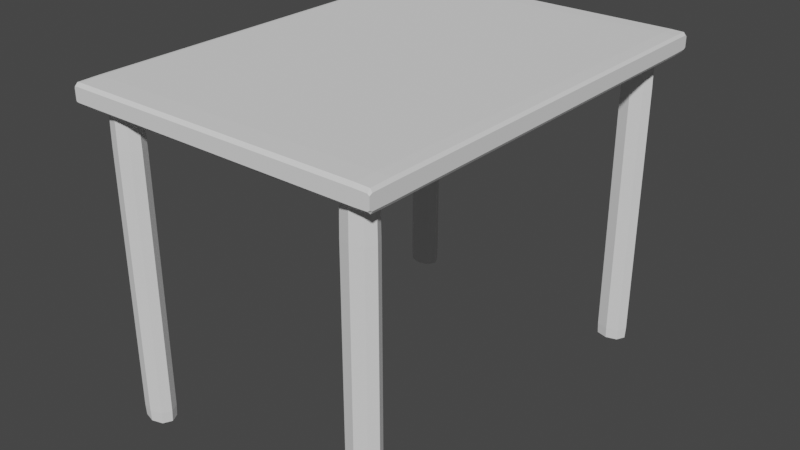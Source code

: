 # Source: Stol.blend  (saved by Blender 2.93.21; exported with 4.5.12 LTS)
import bpy
from mathutils import Matrix  # noqa: F401  (used for matrix-valued properties, if any)

bpy.ops.wm.read_factory_settings(use_empty=True)
scene = bpy.context.scene
scene.name = 'Scene'

# ---- collections
col_collection = bpy.data.collections.new('Collection'); scene.collection.children.link(col_collection)

# ---- world
world_world = bpy.data.worlds.new('World'); scene.world = world_world
world_world.use_nodes = True; world_world.node_tree.nodes.clear()
_N = world_world.node_tree.nodes; _L = world_world.node_tree.links
n0 = _N.new('ShaderNodeOutputWorld'); n0.name = 'World Output'; n0.location = (300, 300)
n1 = _N.new('ShaderNodeBackground'); n1.name = 'Background'; n1.location = (10, 300)
n1.inputs[0].default_value = (0.05088, 0.05088, 0.05088, 1.0)
_L.new(n1.outputs[0], n0.inputs[0])
n0.is_active_output = True
world_world.color = (0.05088, 0.05088, 0.05088)
world_world.use_sun_shadow = False
world_world.sun_shadow_jitter_overblur = 0.0

# ---- meshes
me_001 = bpy.data.meshes.new('Плоскость.001')
me_001.from_pydata([(-1.0, -1.0, -0.04791), (1.0, -1.0, -0.04791), (-1.0, 1.0, -0.04791), (1.0, 1.0, -0.04791), (-1.0, -1.0, -0.1437), (1.0, -1.0, -0.1437), (-1.0, 1.0, -0.1437), (1.0, 1.0, -0.1437), (0.7579, -0.9254, -3.032), (0.7579, -0.9254, -0.1398), (0.7579, -0.8645, -3.032), (0.7579, -0.8645, -0.1398), (0.8692, -0.9254, -3.032), (0.8692, -0.9254, -0.1398), (0.8692, -0.8645, -3.032), (0.8692, -0.8645, -0.1398), (-0.8505, -0.9254, -3.032), (-0.8505, -0.9254, -0.1398), (-0.8505, -0.8645, -3.032), (-0.8505, -0.8645, -0.1398), (-0.7392, -0.9254, -3.032), (-0.7392, -0.9254, -0.1398), (-0.7392, -0.8645, -3.032), (-0.7392, -0.8645, -0.1398), (-0.8505, 0.8616, -3.032), (-0.8505, 0.8616, -0.1398), (-0.8505, 0.9225, -3.032), (-0.8505, 0.9225, -0.1398), (-0.7392, 0.8616, -3.032), (-0.7392, 0.8616, -0.1398), (-0.7392, 0.9225, -3.032), (-0.7392, 0.9225, -0.1398), (0.7365, 0.8616, -3.032), (0.7365, 0.8616, -0.1398), (0.7365, 0.9225, -3.032), (0.7365, 0.9225, -0.1398), (0.8478, 0.8616, -3.032), (0.8478, 0.8616, -0.1398), (0.8478, 0.9225, -3.032), (0.8478, 0.9225, -0.1398), (-0.869, 0.8515, -2.914), (-0.869, 0.9327, -2.914), (-0.7207, 0.9327, -2.914), (-0.7207, 0.8515, -2.914), (0.7179, 0.8515, -2.914), (0.7179, 0.9327, -2.914), (0.8663, 0.9327, -2.914), (0.8663, 0.8515, -2.914), (0.7394, -0.9355, -2.914), (0.7394, -0.8543, -2.914), (0.8878, -0.8543, -2.914), (0.8878, -0.9355, -2.914), (0.7394, -0.9355, -0.5043), (0.7394, -0.8543, -0.5043), (0.8878, -0.8543, -0.5043), (0.8878, -0.9355, -0.5043), (0.7179, 0.8515, -0.5045), (0.7179, 0.9327, -0.5045), (0.8663, 0.9327, -0.5045), (0.8663, 0.8515, -0.5045), (-0.869, 0.8515, -0.5038), (-0.869, 0.9327, -0.5038), (-0.7207, 0.9327, -0.5038), (-0.7207, 0.8515, -0.5038), (-0.9726, -1.0, -0.03194), (-0.9726, 1.0, -0.03194), (-0.9726, -1.0, -0.1597), (-0.9726, 1.0, -0.1597), (0.9075, -1.0, -0.03194), (0.9075, -1.0, -0.1597), (0.9075, 1.0, -0.03194), (0.9075, 1.0, -0.1597), (-1.0, 0.9074, -0.03194), (1.0, 0.9074, -0.03194), (-1.0, 0.9074, -0.1597), (1.0, 0.9074, -0.1597), (-0.9726, 0.9074, -0.1916), (-0.9726, 0.9074, 0.0), (0.9075, 0.9074, -0.1916), (0.9075, 0.9074, 0.0), (-1.0, -0.8924, -0.03194), (-1.0, -0.8924, -0.1597), (-0.9726, -0.8924, 0.0), (0.9075, -0.8924, 0.0), (1.0, -0.8924, -0.03194), (1.0, -0.8924, -0.1597), (-0.9726, -0.8924, -0.1916), (0.9075, -0.8924, -0.1916), (-0.869, -0.9355, -0.499), (-0.869, -0.8543, -0.499), (-0.7207, -0.8543, -0.499), (-0.7207, -0.9355, -0.499), (-0.869, -0.8543, -2.909), (-0.7207, -0.8543, -2.909), (-0.7207, -0.9355, -2.909), (-0.869, -0.9355, -2.909), (-0.6494, 1.0, -0.03194), (-0.6494, 1.0, -0.1597), (-0.6494, -1.0, -0.03194), (-0.6494, -1.0, -0.1597), (-0.6494, 0.9074, 0.0), (-0.6494, 0.9074, -0.1916), (-0.6494, -0.8924, -0.1916), (-0.6494, -0.8924, 0.0), (0.3241, -1.0, -0.03194), (0.3241, -1.0, -0.1597), (0.3241, 0.9074, 0.0), (0.3241, -0.8924, 0.0), (0.3241, 1.0, -0.03194), (0.3241, 1.0, -0.1597), (0.3241, 0.9074, -0.1916), (0.3241, -0.8924, -0.1916), (1.0, -0.329, -0.03194), (1.0, -0.329, -0.1597), (-0.9726, -0.329, -0.1916), (0.9075, -0.329, -0.1916), (-1.0, -0.329, -0.03194), (-1.0, -0.329, -0.1597), (-0.9726, -0.329, 0.0), (0.9075, -0.329, 0.0), (-0.6494, -0.329, -0.1916), (-0.6494, -0.329, 0.0), (0.3241, -0.329, -0.1916), (0.3241, -0.329, 0.0), (1.0, 0.404, -0.03194), (1.0, 0.404, -0.1597), (-0.9726, 0.404, -0.1916), (0.9075, 0.404, -0.1916), (-0.6494, 0.404, -0.1916), (0.3241, 0.404, -0.1916), (-1.0, 0.404, -0.03194), (-1.0, 0.404, -0.1597), (-0.9726, 0.404, 0.0), (0.9075, 0.404, 0.0), (-0.6494, 0.404, 0.0), (0.3241, 0.404, 0.0), (-0.869, -0.9355, -2.059), (-0.869, -0.8543, -2.059), (-0.7207, -0.8543, -2.059), (-0.7207, -0.9355, -2.059), (0.7394, -0.8543, -2.08), (0.8878, -0.8543, -2.08), (0.8878, -0.9355, -2.08), (0.7394, -0.9355, -2.08), (0.7179, 0.9327, -2.081), (0.8663, 0.9327, -2.081), (0.8663, 0.8515, -2.081), (0.7179, 0.8515, -2.081), (-0.869, 0.9327, -2.078), (-0.7207, 0.9327, -2.078), (-0.7207, 0.8515, -2.078), (-0.869, 0.8515, -2.078), (-1.0, -0.9866, -0.03467), (0.9884, -1.0, -0.03467), (1.0, 0.9884, -0.03467), (-0.9966, 1.0, -0.03467), (-1.0, -0.9866, -0.157), (0.9884, -1.0, -0.157), (1.0, 0.9884, -0.157), (-0.9966, 1.0, -0.157), (1.0, 1.0, -0.09581), (1.0, -1.0, -0.09581), (-1.0, -1.0, -0.09581), (-1.0, 1.0, -0.09581), (0.7457, -0.8949, -3.032), (0.7426, -0.9338, -0.1854), (0.7457, -0.8949, -0.1398), (0.7426, -0.8561, -3.017), (0.8136, -0.8578, -3.032), (0.8136, -0.8578, -0.1398), (0.8846, -0.8561, -3.017), (0.8814, -0.8949, -3.032), (0.8814, -0.8949, -0.1398), (0.8846, -0.9338, -3.017), (0.8136, -0.9321, -3.032), (0.8136, -0.9321, -0.1398), (-0.8627, -0.8949, -3.032), (-0.8659, -0.9338, -0.1847), (-0.8627, -0.8949, -0.1398), (-0.8659, -0.8561, -3.016), (-0.7948, -0.8578, -3.032), (-0.7948, -0.8578, -0.1398), (-0.7238, -0.8561, -3.016), (-0.727, -0.8949, -3.032), (-0.727, -0.8949, -0.1398), (-0.7238, -0.9338, -3.016), (-0.7948, -0.9321, -3.032), (-0.7948, -0.9321, -0.1398), (-0.8627, 0.8921, -3.032), (-0.8659, 0.8532, -0.1853), (-0.8627, 0.8921, -0.1398), (-0.8659, 0.9309, -3.017), (-0.7948, 0.9292, -3.032), (-0.7948, 0.9292, -0.1398), (-0.7238, 0.9309, -3.017), (-0.727, 0.8921, -3.032), (-0.727, 0.8921, -0.1398), (-0.7238, 0.8532, -3.017), (-0.7948, 0.8549, -3.032), (-0.7948, 0.8549, -0.1398), (0.7243, 0.8921, -3.032), (0.7211, 0.8532, -0.1854), (0.7243, 0.8921, -0.1398), (0.7211, 0.9309, -3.017), (0.7921, 0.9292, -3.032), (0.7921, 0.9292, -0.1398), (0.8631, 0.9309, -3.017), (0.86, 0.8921, -3.032), (0.86, 0.8921, -0.1398), (0.8631, 0.8532, -3.017), (0.7921, 0.8549, -3.032), (0.7921, 0.8549, -0.1398), (-0.8659, 0.8532, -3.017), (-0.869, 0.9327, -2.632), (-0.7207, 0.9327, -2.632), (-0.7207, 0.8515, -2.632), (-0.7948, 0.8362, -2.914), (-0.6928, 0.8921, -2.914), (-0.7948, 0.9479, -2.914), (-0.8968, 0.8921, -2.914), (0.7211, 0.8532, -3.017), (0.7179, 0.9327, -2.634), (0.8663, 0.9327, -2.634), (0.8663, 0.8515, -2.634), (0.7921, 0.8362, -2.914), (0.8941, 0.8921, -2.914), (0.7921, 0.9479, -2.914), (0.6901, 0.8921, -2.914), (0.7426, -0.9338, -3.017), (0.7394, -0.8543, -2.634), (0.8878, -0.8543, -2.634), (0.8878, -0.9355, -2.634), (0.8136, -0.9508, -2.914), (0.9156, -0.8949, -2.914), (0.8136, -0.8391, -2.914), (0.7116, -0.8949, -2.914), (0.7394, -0.9355, -1.248), (0.7426, -0.8561, -0.1854), (0.8846, -0.8561, -0.1854), (0.8846, -0.9338, -0.1854), (0.8136, -0.9508, -0.5043), (0.9156, -0.8949, -0.5043), (0.8136, -0.8391, -0.5043), (0.7116, -0.8949, -0.5043), (0.7179, 0.8515, -1.249), (0.7211, 0.9309, -0.1854), (0.8631, 0.9309, -0.1854), (0.8631, 0.8532, -0.1854), (0.7921, 0.8362, -0.5045), (0.8941, 0.8921, -0.5045), (0.7921, 0.9479, -0.5045), (0.6901, 0.8921, -0.5045), (-0.869, 0.8515, -1.247), (-0.8659, 0.9309, -0.1853), (-0.7238, 0.9309, -0.1853), (-0.7238, 0.8532, -0.1853), (-0.7948, 0.8362, -0.5038), (-0.6928, 0.8921, -0.5038), (-0.7948, 0.9479, -0.5038), (-0.8968, 0.8921, -0.5038), (-0.9966, -1.0, -0.03467), (-0.891, 1.0, -0.03194), (-0.9966, -1.0, -0.157), (-0.891, 1.0, -0.1597), (-0.9726, -1.0, -0.09581), (-0.9726, 1.0, -0.09581), (-0.9726, 0.9884, -0.1876), (-0.9726, -0.9866, -0.003992), (0.6958, -1.0, -0.03194), (0.6958, -1.0, -0.1597), (0.9884, 1.0, -0.03467), (0.9884, 1.0, -0.157), (0.9075, 1.0, -0.09581), (0.9075, -1.0, -0.09581), (0.9075, 0.9884, -0.1876), (0.9075, -0.9866, -0.003992), (-1.0, 0.9884, -0.03467), (1.0, 0.7057, -0.03194), (-1.0, 0.9884, -0.157), (1.0, 0.7057, -0.1597), (-0.9726, 0.7057, -0.1916), (-0.9726, 0.9884, -0.003992), (0.9075, 0.7057, -0.1916), (0.9075, 0.9884, -0.003992), (0.6958, 0.9074, 0.0), (-0.891, 0.9074, -0.1916), (-0.9966, 0.9074, -0.003992), (-0.9966, 0.9074, -0.1876), (-1.0, 0.9074, -0.09581), (1.0, 0.9074, -0.09581), (0.9884, 0.9074, -0.1876), (0.9884, 0.9074, -0.003992), (-1.0, -0.6606, -0.03194), (-1.0, -0.6606, -0.1597), (-0.9726, -0.6606, 0.0), (0.9075, -0.6606, 0.0), (1.0, -0.9866, -0.03467), (1.0, -0.9866, -0.157), (-0.9726, -0.9866, -0.1876), (0.9075, -0.9866, -0.1876), (0.9884, -0.8924, -0.003992), (0.9884, -0.8924, -0.1876), (1.0, -0.8924, -0.09581), (-0.9966, -0.8924, -0.1876), (-0.9966, -0.8924, -0.003992), (-0.891, -0.8924, -0.1916), (0.6958, -0.8924, 0.0), (-1.0, -0.8924, -0.09581), (-0.869, -0.9355, -1.233), (-0.8659, -0.8561, -0.1847), (-0.7238, -0.8561, -0.1847), (-0.7238, -0.9338, -0.1847), (-0.7948, -0.9508, -0.499), (-0.6928, -0.8949, -0.499), (-0.7948, -0.8391, -0.499), (-0.8968, -0.8949, -0.499), (-0.869, -0.8543, -2.619), (-0.7207, -0.8543, -2.619), (-0.7207, -0.9355, -2.619), (-0.8659, -0.9338, -3.016), (-0.8968, -0.8949, -2.909), (-0.7948, -0.8391, -2.909), (-0.6928, -0.8949, -2.909), (-0.7948, -0.9508, -2.909), (-0.187, 1.0, -0.03194), (-0.187, 1.0, -0.1597), (-0.891, -1.0, -0.03194), (-0.891, -1.0, -0.1597), (-0.891, 0.9074, 0.0), (-0.187, 0.9074, -0.1916), (-0.187, -0.8924, -0.1916), (-0.891, -0.8924, 0.0), (-0.6494, -0.9866, -0.003992), (-0.6494, -0.9866, -0.1876), (-0.6494, 0.7057, -0.1916), (-0.6494, -0.6606, 0.0), (-0.6494, 0.9884, -0.003992), (-0.6494, 0.9884, -0.1876), (-0.6494, -1.0, -0.09581), (-0.6494, 1.0, -0.09581), (-0.187, -1.0, -0.03194), (-0.187, -1.0, -0.1597), (-0.187, 0.9074, 0.0), (-0.187, -0.8924, 0.0), (0.6958, 1.0, -0.03194), (0.6958, 1.0, -0.1597), (0.6958, 0.9074, -0.1916), (0.6958, -0.8924, -0.1916), (0.3241, 1.0, -0.09581), (0.3241, -0.9866, -0.003992), (0.3241, -0.9866, -0.1876), (0.3241, 0.7057, -0.1916), (0.3241, -0.6606, 0.0), (0.3241, 0.9884, -0.003992), (0.3241, 0.9884, -0.1876), (0.3241, -1.0, -0.09581), (1.0, -0.6606, -0.03194), (1.0, -0.6606, -0.1597), (-0.9726, -0.6606, -0.1916), (0.9075, -0.6606, -0.1916), (-1.0, 0.04313, -0.03194), (-1.0, 0.04313, -0.1597), (-0.9726, 0.04313, 0.0), (0.9075, 0.04313, 0.0), (-0.6494, -0.6606, -0.1916), (-0.6494, 0.04313, 0.0), (0.3241, -0.6606, -0.1916), (0.3241, 0.04313, 0.0), (-0.187, -0.329, 0.0), (-0.187, -0.329, -0.1916), (-0.891, -0.329, 0.0), (-0.891, -0.329, -0.1916), (-1.0, -0.329, -0.09581), (0.9884, -0.329, -0.003992), (0.9884, -0.329, -0.1876), (1.0, -0.329, -0.09581), (-0.9966, -0.329, -0.1876), (-0.9966, -0.329, -0.003992), (0.6958, -0.329, -0.1916), (0.6958, -0.329, 0.0), (1.0, 0.04313, -0.03194), (1.0, 0.04313, -0.1597), (-0.9726, 0.04313, -0.1916), (0.9075, 0.04313, -0.1916), (-0.6494, 0.04313, -0.1916), (0.3241, 0.04313, -0.1916), (-1.0, 0.7057, -0.03194), (-1.0, 0.7057, -0.1597), (-0.9726, 0.7057, 0.0), (0.9075, 0.7057, 0.0), (-0.6494, 0.7057, 0.0), (0.3241, 0.7057, 0.0), (-1.0, 0.404, -0.09581), (-0.187, 0.404, 0.0), (-0.187, 0.404, -0.1916), (-0.891, 0.404, 0.0), (-0.891, 0.404, -0.1916), (0.9884, 0.404, -0.003992), (0.9884, 0.404, -0.1876), (1.0, 0.404, -0.09581), (-0.9966, 0.404, -0.1876), (-0.9966, 0.404, -0.003992), (0.6958, 0.404, -0.1916), (0.6958, 0.404, 0.0), (-0.869, -0.9355, -2.619), (-0.869, -0.8543, -1.233), (-0.7207, -0.8543, -1.233), (-0.7207, -0.9355, -1.233), (-0.8968, -0.8949, -2.059), (-0.7948, -0.8391, -2.059), (-0.6928, -0.8949, -2.059), (-0.7948, -0.9508, -2.059), (0.7394, -0.8543, -1.248), (0.8878, -0.8543, -1.248), (0.8878, -0.9355, -1.248), (0.7394, -0.9355, -2.634), (0.7116, -0.8949, -2.08), (0.8136, -0.8391, -2.08), (0.9156, -0.8949, -2.08), (0.8136, -0.9508, -2.08), (0.7179, 0.9327, -1.249), (0.8663, 0.9327, -1.249), (0.8663, 0.8515, -1.249), (0.7179, 0.8515, -2.634), (0.6901, 0.8921, -2.081), (0.7921, 0.9479, -2.081), (0.8941, 0.8921, -2.081), (0.7921, 0.8362, -2.081), (-0.869, 0.9327, -1.247), (-0.7207, 0.9327, -1.247), (-0.7207, 0.8515, -1.247), (-0.869, 0.8515, -2.632), (-0.8968, 0.8921, -2.078), (-0.7948, 0.9479, -2.078), (-0.6928, 0.8921, -2.078), (-0.7948, 0.8362, -2.078), (0.9884, 0.9884, -0.007836), (0.9884, 0.9884, -0.1838), (1.0, 0.9884, -0.09581), (-1.0, -0.9866, -0.09581), (-0.9966, 1.0, -0.09581), (0.9884, -1.0, -0.09581), (0.7159, -0.8949, -0.1854), (0.8136, -0.8415, -0.1854), (0.9113, -0.8949, -0.1854), (0.8136, -0.9484, -0.1854), (0.8136, -0.8949, -3.032), (0.8136, -0.8949, -0.1398), (-0.8926, -0.8949, -0.1847), (-0.7948, -0.8415, -0.1847), (-0.6971, -0.8949, -0.1847), (-0.7948, -0.9484, -0.1847), (-0.7948, -0.8949, -3.032), (-0.7948, -0.8949, -0.1398), (-0.8926, 0.8921, -0.1853), (-0.7948, 0.9455, -0.1853), (-0.6971, 0.8921, -0.1853), (-0.7948, 0.8386, -0.1853), (-0.7948, 0.8921, -3.032), (-0.7948, 0.8921, -0.1398), (0.6944, 0.8921, -0.1854), (0.7921, 0.9455, -0.1854), (0.8898, 0.8921, -0.1854), (0.7921, 0.8386, -0.1854), (0.7921, 0.8921, -3.032), (0.7921, 0.8921, -0.1398), (-0.7948, 0.8386, -3.017), (-0.6971, 0.8921, -3.017), (-0.7948, 0.9455, -3.017), (-0.8926, 0.8921, -3.017), (0.7921, 0.8386, -3.017), (0.8898, 0.8921, -3.017), (0.7921, 0.9455, -3.017), (0.6944, 0.8921, -3.017), (0.8136, -0.9484, -3.017), (0.9113, -0.8949, -3.017), (0.8136, -0.8415, -3.017), (0.7159, -0.8949, -3.017), (0.8136, -0.9508, -1.248), (0.9156, -0.8949, -1.248), (0.8136, -0.8391, -1.248), (0.7116, -0.8949, -1.248), (0.7921, 0.8362, -1.249), (0.8941, 0.8921, -1.249), (0.7921, 0.9479, -1.249), (0.6901, 0.8921, -1.249), (-0.7948, 0.8362, -1.247), (-0.6928, 0.8921, -1.247), (-0.7948, 0.9479, -1.247), (-0.8968, 0.8921, -1.247), (-0.9966, -1.0, -0.09581), (-0.891, 1.0, -0.09581), (-0.9966, 0.9884, -0.1838), (-0.9966, 0.9884, -0.007836), (0.9884, 1.0, -0.09581), (0.6958, -1.0, -0.09581), (0.6958, 0.9884, -0.1876), (0.6958, 0.9884, -0.003992), (0.6958, 0.7057, 0.0), (0.6958, 0.7057, -0.1916), (-0.9966, 0.7057, -0.003992), (-0.9966, 0.7057, -0.1876), (-1.0, 0.9884, -0.09581), (1.0, 0.7057, -0.09581), (0.9884, 0.7057, -0.1876), (0.9884, 0.7057, -0.003992), (0.9884, -0.9866, -0.007836), (0.9884, -0.9866, -0.1838), (1.0, -0.9866, -0.09581), (-0.9966, -0.9866, -0.1838), (-0.9966, -0.9866, -0.007836), (0.6958, -0.9866, -0.1876), (0.6958, -0.9866, -0.003992), (-1.0, -0.6606, -0.09581), (-0.7948, -0.9508, -1.233), (-0.6928, -0.8949, -1.233), (-0.7948, -0.8391, -1.233), (-0.8968, -0.8949, -1.233), (-0.8926, -0.8949, -3.016), (-0.7948, -0.8415, -3.016), (-0.6971, -0.8949, -3.016), (-0.7948, -0.9484, -3.016), (-0.891, -0.9866, -0.003992), (-0.891, -0.9866, -0.1876), (-0.891, 0.7057, -0.1916), (-0.891, 0.7057, 0.0), (-0.891, 0.9884, -0.003992), (-0.891, 0.9884, -0.1876), (-0.891, -1.0, -0.09581), (-0.187, 1.0, -0.09581), (0.6958, 1.0, -0.09581), (-0.187, -0.9866, -0.003992), (-0.187, -0.9866, -0.1876), (-0.187, 0.7057, -0.1916), (-0.187, 0.7057, 0.0), (-0.187, 0.9884, -0.003992), (-0.187, 0.9884, -0.1876), (-0.187, -1.0, -0.09581), (-0.187, -0.6606, 0.0), (-0.187, -0.6606, -0.1916), (-0.891, -0.6606, 0.0), (-0.891, -0.6606, -0.1916), (-1.0, 0.04313, -0.09581), (0.9884, -0.6606, -0.003992), (0.9884, -0.6606, -0.1876), (1.0, -0.6606, -0.09581), (-0.9966, -0.6606, -0.1876), (-0.9966, -0.6606, -0.003992), (0.6958, -0.6606, -0.1916), (0.6958, -0.6606, 0.0), (-1.0, 0.7057, -0.09581), (-0.187, 0.04313, 0.0), (-0.187, 0.04313, -0.1916), (-0.891, 0.04313, 0.0), (-0.891, 0.04313, -0.1916), (0.9884, 0.04313, -0.003992), (0.9884, 0.04313, -0.1876), (1.0, 0.04313, -0.09581), (-0.9966, 0.04313, -0.1876), (-0.9966, 0.04313, -0.003992), (0.6958, 0.04313, -0.1916), (0.6958, 0.04313, 0.0), (-0.8968, -0.8949, -2.619), (-0.7948, -0.8391, -2.619), (-0.6928, -0.8949, -2.619), (-0.7948, -0.9508, -2.619), (0.7116, -0.8949, -2.634), (0.8136, -0.8391, -2.634), (0.9156, -0.8949, -2.634), (0.8136, -0.9508, -2.634), (0.6901, 0.8921, -2.634), (0.7921, 0.9479, -2.634), (0.8941, 0.8921, -2.634), (0.7921, 0.8362, -2.634), (-0.8968, 0.8921, -2.632), (-0.7948, 0.9479, -2.632), (-0.6928, 0.8921, -2.632), (-0.7948, 0.8362, -2.632)], [], [(79, 291, 436, 283), (283, 436, 270, 70), (436, 154, 3, 270), (291, 73, 154, 436), (78, 274, 437, 290), (290, 437, 158, 75), (437, 271, 7, 158), (274, 71, 271, 437), (73, 289, 438, 154), (154, 438, 160, 3), (438, 158, 7, 160), (289, 75, 158, 438), (80, 307, 439, 152), (152, 439, 162, 0), (439, 156, 4, 162), (307, 81, 156, 439), (65, 265, 440, 155), (155, 440, 163, 2), (440, 159, 6, 163), (265, 67, 159, 440), (68, 273, 441, 153), (153, 441, 161, 1), (441, 157, 5, 161), (273, 69, 157, 441), (52, 165, 442, 243), (165, 9, 166, 442), (442, 166, 11, 237), (243, 442, 237, 53), (53, 237, 443, 242), (237, 11, 169, 443), (443, 169, 15, 238), (242, 443, 238, 54), (54, 238, 444, 241), (238, 15, 172, 444), (444, 172, 13, 239), (241, 444, 239, 55), (55, 239, 445, 240), (239, 13, 175, 445), (445, 175, 9, 165), (240, 445, 165, 52), (10, 168, 446, 164), (168, 14, 171, 446), (446, 171, 12, 174), (164, 446, 174, 8), (15, 169, 447, 172), (169, 11, 166, 447), (447, 166, 9, 175), (172, 447, 175, 13), (88, 177, 448, 315), (177, 17, 178, 448), (448, 178, 19, 309), (315, 448, 309, 89), (89, 309, 449, 314), (309, 19, 181, 449), (449, 181, 23, 310), (314, 449, 310, 90), (90, 310, 450, 313), (310, 23, 184, 450), (450, 184, 21, 311), (313, 450, 311, 91), (91, 311, 451, 312), (311, 21, 187, 451), (451, 187, 17, 177), (312, 451, 177, 88), (18, 180, 452, 176), (180, 22, 183, 452), (452, 183, 20, 186), (176, 452, 186, 16), (23, 181, 453, 184), (181, 19, 178, 453), (453, 178, 17, 187), (184, 453, 187, 21), (60, 189, 454, 259), (189, 25, 190, 454), (454, 190, 27, 253), (259, 454, 253, 61), (61, 253, 455, 258), (253, 27, 193, 455), (455, 193, 31, 254), (258, 455, 254, 62), (62, 254, 456, 257), (254, 31, 196, 456), (456, 196, 29, 255), (257, 456, 255, 63), (63, 255, 457, 256), (255, 29, 199, 457), (457, 199, 25, 189), (256, 457, 189, 60), (26, 192, 458, 188), (192, 30, 195, 458), (458, 195, 28, 198), (188, 458, 198, 24), (31, 193, 459, 196), (193, 27, 190, 459), (459, 190, 25, 199), (196, 459, 199, 29), (56, 201, 460, 251), (201, 33, 202, 460), (460, 202, 35, 245), (251, 460, 245, 57), (57, 245, 461, 250), (245, 35, 205, 461), (461, 205, 39, 246), (250, 461, 246, 58), (58, 246, 462, 249), (246, 39, 208, 462), (462, 208, 37, 247), (249, 462, 247, 59), (59, 247, 463, 248), (247, 37, 211, 463), (463, 211, 33, 201), (248, 463, 201, 56), (34, 204, 464, 200), (204, 38, 207, 464), (464, 207, 36, 210), (200, 464, 210, 32), (39, 205, 465, 208), (205, 35, 202, 465), (465, 202, 33, 211), (208, 465, 211, 37), (28, 197, 466, 198), (197, 43, 216, 466), (466, 216, 40, 212), (198, 466, 212, 24), (30, 194, 467, 195), (194, 42, 217, 467), (467, 217, 43, 197), (195, 467, 197, 28), (26, 191, 468, 192), (191, 41, 218, 468), (468, 218, 42, 194), (192, 468, 194, 30), (24, 212, 469, 188), (212, 40, 219, 469), (469, 219, 41, 191), (188, 469, 191, 26), (36, 209, 470, 210), (209, 47, 224, 470), (470, 224, 44, 220), (210, 470, 220, 32), (38, 206, 471, 207), (206, 46, 225, 471), (471, 225, 47, 209), (207, 471, 209, 36), (34, 203, 472, 204), (203, 45, 226, 472), (472, 226, 46, 206), (204, 472, 206, 38), (32, 220, 473, 200), (220, 44, 227, 473), (473, 227, 45, 203), (200, 473, 203, 34), (12, 173, 474, 174), (173, 51, 232, 474), (474, 232, 48, 228), (174, 474, 228, 8), (14, 170, 475, 171), (170, 50, 233, 475), (475, 233, 51, 173), (171, 475, 173, 12), (10, 167, 476, 168), (167, 49, 234, 476), (476, 234, 50, 170), (168, 476, 170, 14), (8, 228, 477, 164), (228, 48, 235, 477), (477, 235, 49, 167), (164, 477, 167, 10), (142, 414, 478, 419), (414, 55, 240, 478), (478, 240, 52, 236), (419, 478, 236, 143), (141, 413, 479, 418), (413, 54, 241, 479), (479, 241, 55, 414), (418, 479, 414, 142), (140, 412, 480, 417), (412, 53, 242, 480), (480, 242, 54, 413), (417, 480, 413, 141), (143, 236, 481, 416), (236, 52, 243, 481), (481, 243, 53, 412), (416, 481, 412, 140), (146, 422, 482, 427), (422, 59, 248, 482), (482, 248, 56, 244), (427, 482, 244, 147), (145, 421, 483, 426), (421, 58, 249, 483), (483, 249, 59, 422), (426, 483, 422, 146), (144, 420, 484, 425), (420, 57, 250, 484), (484, 250, 58, 421), (425, 484, 421, 145), (147, 244, 485, 424), (244, 56, 251, 485), (485, 251, 57, 420), (424, 485, 420, 144), (150, 430, 486, 435), (430, 63, 256, 486), (486, 256, 60, 252), (435, 486, 252, 151), (149, 429, 487, 434), (429, 62, 257, 487), (487, 257, 63, 430), (434, 487, 430, 150), (148, 428, 488, 433), (428, 61, 258, 488), (488, 258, 62, 429), (433, 488, 429, 149), (151, 252, 489, 432), (252, 60, 259, 489), (489, 259, 61, 428), (432, 489, 428, 148), (0, 162, 490, 260), (260, 490, 264, 64), (490, 262, 66, 264), (162, 4, 262, 490), (96, 339, 491, 261), (261, 491, 265, 65), (491, 263, 67, 265), (339, 97, 263, 491), (74, 278, 492, 287), (287, 492, 266, 76), (492, 159, 67, 266), (278, 6, 159, 492), (72, 286, 493, 276), (276, 493, 155, 2), (493, 281, 65, 155), (286, 77, 281, 493), (3, 160, 494, 270), (270, 494, 272, 70), (494, 271, 71, 272), (160, 7, 271, 494), (104, 355, 495, 268), (268, 495, 273, 68), (495, 269, 69, 273), (355, 105, 269, 495), (110, 354, 496, 346), (346, 496, 274, 78), (496, 345, 71, 274), (354, 109, 345, 496), (106, 284, 497, 353), (353, 497, 344, 108), (497, 283, 70, 344), (284, 79, 283, 497), (135, 403, 498, 391), (391, 498, 284, 106), (498, 389, 79, 284), (403, 133, 389, 498), (129, 351, 499, 402), (402, 499, 282, 127), (499, 346, 78, 282), (351, 110, 346, 499), (130, 401, 500, 386), (386, 500, 286, 72), (500, 388, 77, 286), (401, 132, 388, 500), (131, 387, 501, 400), (400, 501, 280, 126), (501, 287, 76, 280), (387, 74, 287, 501), (2, 163, 502, 276), (276, 502, 288, 72), (502, 278, 74, 288), (163, 6, 278, 502), (124, 399, 503, 277), (277, 503, 289, 73), (503, 279, 75, 289), (399, 125, 279, 503), (127, 282, 504, 398), (398, 504, 279, 125), (504, 290, 75, 279), (282, 78, 290, 504), (133, 397, 505, 389), (389, 505, 291, 79), (505, 277, 73, 291), (397, 124, 277, 505), (68, 153, 506, 275), (275, 506, 300, 83), (506, 296, 84, 300), (153, 1, 296, 506), (69, 299, 507, 157), (157, 507, 297, 5), (507, 301, 85, 297), (299, 87, 301, 507), (1, 161, 508, 296), (296, 508, 302, 84), (508, 297, 85, 302), (161, 5, 297, 508), (4, 156, 509, 262), (262, 509, 298, 66), (509, 303, 86, 298), (156, 81, 303, 509), (0, 260, 510, 152), (152, 510, 304, 80), (510, 267, 82, 304), (260, 64, 267, 510), (105, 350, 511, 269), (269, 511, 299, 69), (511, 347, 87, 299), (350, 111, 347, 511), (104, 268, 512, 349), (349, 512, 306, 107), (512, 275, 83, 306), (268, 68, 275, 512), (116, 372, 513, 292), (292, 513, 307, 80), (513, 293, 81, 307), (372, 117, 293, 513), (139, 407, 514, 411), (407, 91, 312, 514), (514, 312, 88, 308), (411, 514, 308, 136), (138, 406, 515, 410), (406, 90, 313, 515), (515, 313, 91, 407), (410, 515, 407, 139), (137, 405, 516, 409), (405, 89, 314, 516), (516, 314, 90, 406), (409, 516, 406, 138), (136, 308, 517, 408), (308, 88, 315, 517), (517, 315, 89, 405), (408, 517, 405, 137), (16, 319, 518, 176), (319, 95, 320, 518), (518, 320, 92, 179), (176, 518, 179, 18), (18, 179, 519, 180), (179, 92, 321, 519), (519, 321, 93, 182), (180, 519, 182, 22), (22, 182, 520, 183), (182, 93, 322, 520), (520, 322, 94, 185), (183, 520, 185, 20), (20, 185, 521, 186), (185, 94, 323, 521), (521, 323, 95, 319), (186, 521, 319, 16), (64, 326, 522, 267), (267, 522, 331, 82), (522, 332, 103, 331), (326, 98, 332, 522), (66, 298, 523, 327), (327, 523, 333, 99), (523, 305, 102, 333), (298, 86, 305, 523), (126, 280, 524, 396), (396, 524, 334, 128), (524, 285, 101, 334), (280, 76, 285, 524), (132, 395, 525, 388), (388, 525, 328, 77), (525, 390, 100, 328), (395, 134, 390, 525), (77, 328, 526, 281), (281, 526, 261, 65), (526, 336, 96, 261), (328, 100, 336, 526), (76, 266, 527, 285), (285, 527, 337, 101), (527, 263, 97, 337), (266, 67, 263, 527), (64, 264, 528, 326), (326, 528, 338, 98), (528, 327, 99, 338), (264, 66, 327, 528), (108, 348, 529, 324), (324, 529, 339, 96), (529, 325, 97, 339), (348, 109, 325, 529), (70, 272, 530, 344), (344, 530, 348, 108), (530, 345, 109, 348), (272, 71, 345, 530), (98, 340, 531, 332), (332, 531, 343, 103), (531, 349, 107, 343), (340, 104, 349, 531), (99, 333, 532, 341), (341, 532, 350, 105), (532, 330, 111, 350), (333, 102, 330, 532), (128, 334, 533, 394), (394, 533, 351, 129), (533, 329, 110, 351), (334, 101, 329, 533), (134, 393, 534, 390), (390, 534, 342, 100), (534, 391, 106, 342), (393, 135, 391, 534), (100, 342, 535, 336), (336, 535, 324, 96), (535, 353, 108, 324), (342, 106, 353, 535), (101, 337, 536, 329), (329, 536, 354, 110), (536, 325, 109, 354), (337, 97, 325, 536), (98, 338, 537, 340), (340, 537, 355, 104), (537, 341, 105, 355), (338, 99, 341, 537), (103, 343, 538, 335), (335, 538, 368, 121), (538, 352, 123, 368), (343, 107, 352, 538), (102, 364, 539, 330), (330, 539, 366, 111), (539, 369, 122, 366), (364, 120, 369, 539), (82, 331, 540, 294), (294, 540, 370, 118), (540, 335, 121, 370), (331, 103, 335, 540), (86, 358, 541, 305), (305, 541, 364, 102), (541, 371, 120, 364), (358, 114, 371, 541), (130, 392, 542, 360), (360, 542, 372, 116), (542, 361, 117, 372), (392, 131, 361, 542), (83, 300, 543, 295), (295, 543, 373, 119), (543, 356, 112, 373), (300, 84, 356, 543), (87, 359, 544, 301), (301, 544, 357, 85), (544, 374, 113, 357), (359, 115, 374, 544), (84, 302, 545, 356), (356, 545, 375, 112), (545, 357, 113, 375), (302, 85, 357, 545), (81, 293, 546, 303), (303, 546, 358, 86), (546, 376, 114, 358), (293, 117, 376, 546), (80, 304, 547, 292), (292, 547, 377, 116), (547, 294, 118, 377), (304, 82, 294, 547), (111, 366, 548, 347), (347, 548, 359, 87), (548, 378, 115, 359), (366, 122, 378, 548), (107, 306, 549, 352), (352, 549, 379, 123), (549, 295, 119, 379), (306, 83, 295, 549), (72, 288, 550, 386), (386, 550, 392, 130), (550, 387, 131, 392), (288, 74, 387, 550), (121, 368, 551, 365), (365, 551, 393, 134), (551, 367, 135, 393), (368, 123, 367, 551), (120, 384, 552, 369), (369, 552, 385, 122), (552, 394, 129, 385), (384, 128, 394, 552), (118, 370, 553, 362), (362, 553, 395, 132), (553, 365, 134, 395), (370, 121, 365, 553), (114, 382, 554, 371), (371, 554, 384, 120), (554, 396, 128, 384), (382, 126, 396, 554), (119, 373, 555, 363), (363, 555, 397, 133), (555, 380, 124, 397), (373, 112, 380, 555), (115, 383, 556, 374), (374, 556, 381, 113), (556, 398, 125, 381), (383, 127, 398, 556), (112, 375, 557, 380), (380, 557, 399, 124), (557, 381, 125, 399), (375, 113, 381, 557), (117, 361, 558, 376), (376, 558, 382, 114), (558, 400, 126, 382), (361, 131, 400, 558), (116, 377, 559, 360), (360, 559, 401, 130), (559, 362, 132, 401), (377, 118, 362, 559), (122, 385, 560, 378), (378, 560, 383, 115), (560, 402, 127, 383), (385, 129, 402, 560), (123, 379, 561, 367), (367, 561, 403, 135), (561, 363, 133, 403), (379, 119, 363, 561), (95, 404, 562, 320), (404, 136, 408, 562), (562, 408, 137, 316), (320, 562, 316, 92), (92, 316, 563, 321), (316, 137, 409, 563), (563, 409, 138, 317), (321, 563, 317, 93), (93, 317, 564, 322), (317, 138, 410, 564), (564, 410, 139, 318), (322, 564, 318, 94), (94, 318, 565, 323), (318, 139, 411, 565), (565, 411, 136, 404), (323, 565, 404, 95), (48, 415, 566, 235), (415, 143, 416, 566), (566, 416, 140, 229), (235, 566, 229, 49), (49, 229, 567, 234), (229, 140, 417, 567), (567, 417, 141, 230), (234, 567, 230, 50), (50, 230, 568, 233), (230, 141, 418, 568), (568, 418, 142, 231), (233, 568, 231, 51), (51, 231, 569, 232), (231, 142, 419, 569), (569, 419, 143, 415), (232, 569, 415, 48), (44, 423, 570, 227), (423, 147, 424, 570), (570, 424, 144, 221), (227, 570, 221, 45), (45, 221, 571, 226), (221, 144, 425, 571), (571, 425, 145, 222), (226, 571, 222, 46), (46, 222, 572, 225), (222, 145, 426, 572), (572, 426, 146, 223), (225, 572, 223, 47), (47, 223, 573, 224), (223, 146, 427, 573), (573, 427, 147, 423), (224, 573, 423, 44), (40, 431, 574, 219), (431, 151, 432, 574), (574, 432, 148, 213), (219, 574, 213, 41), (41, 213, 575, 218), (213, 148, 433, 575), (575, 433, 149, 214), (218, 575, 214, 42), (42, 214, 576, 217), (214, 149, 434, 576), (576, 434, 150, 215), (217, 576, 215, 43), (43, 215, 577, 216), (215, 150, 435, 577), (577, 435, 151, 431), (216, 577, 431, 40)])
_uv = me_001.uv_layers.new(name='UVКарта')
_uv.uv.foreach_set('vector', [1.0, 1.0, 0.999, 0.9576, 0.9952, 0.9952, 0.9576, 0.999, 0.9576, 0.999, 0.9952, 0.9952, 0.9942, 1.0, 0.9537, 1.0, 0.9952, 0.9952, 1.0, 0.9942, 1.0, 1.0, 0.9942, 1.0, 0.999, 0.9576, 1.0, 0.9537, 1.0, 0.9942, 0.9952, 0.9952, 0.9537, 0.9537, 0.9537, 0.9942, 0.9942, 0.9942, 0.9942, 0.9537, 0.9942, 0.9537, 0.9942, 0.9942, 1.0, 0.9942, 1.0, 0.9537, 0.9942, 0.9942, 0.9942, 1.0, 1.0, 1.0, 1.0, 0.9942, 0.9537, 0.9942, 0.9537, 1.0, 0.9942, 1.0, 0.9942, 0.9942, 1.0, 0.9537, 1.0, 0.9537, 1.0, 0.9942, 1.0, 0.9942, 1.0, 0.9942, 1.0, 0.9942, 1.0, 1.0, 1.0, 1.0, 1.0, 0.9942, 1.0, 0.9942, 1.0, 1.0, 1.0, 1.0, 1.0, 0.9537, 1.0, 0.9537, 1.0, 0.9942, 1.0, 0.9942, 0.0, 0.05378, 0.0, 0.05378, 0.0, 0.006723, 0.0, 0.006723, 0.0, 0.006723, 0.0, 0.006723, 0.0, 0.0, 0.0, 0.0, 0.0, 0.006723, 0.0, 0.006723, 0.0, 0.0, 0.0, 0.0, 0.0, 0.05378, 0.0, 0.05378, 0.0, 0.006723, 0.0, 0.006723, 0.01372, 1.0, 0.01372, 1.0, 0.001715, 1.0, 0.001715, 1.0, 0.001715, 1.0, 0.001715, 1.0, 0.0, 1.0, 0.0, 1.0, 0.001715, 1.0, 0.001715, 1.0, 0.0, 1.0, 0.0, 1.0, 0.01372, 1.0, 0.01372, 1.0, 0.001715, 1.0, 0.001715, 1.0, 0.9537, 0.0, 0.9537, 0.0, 0.9942, 0.0, 0.9942, 0.0, 0.9942, 0.0, 0.9942, 0.0, 1.0, 0.0, 1.0, 0.0, 0.9942, 0.0, 0.9942, 0.0, 1.0, 0.0, 1.0, 0.0, 0.9537, 0.0, 0.9537, 0.0, 0.9942, 0.0, 0.9942, 0.0, 0.625, 0.0, 0.625, 0.0, 0.6217, 0.125, 0.5961, 0.125, 0.625, 0.0, 0.625, 0.0, 0.625, 0.125, 0.6217, 0.125, 0.6217, 0.125, 0.625, 0.125, 0.625, 0.25, 0.6211, 0.25, 0.5961, 0.125, 0.6217, 0.125, 0.6211, 0.25, 0.5935, 0.25, 0.5935, 0.25, 0.6211, 0.25, 0.6211, 0.375, 0.5935, 0.375, 0.6211, 0.25, 0.625, 0.25, 0.625, 0.375, 0.6211, 0.375, 0.6211, 0.375, 0.625, 0.375, 0.625, 0.5, 0.6219, 0.5, 0.5935, 0.375, 0.6211, 0.375, 0.6219, 0.5, 0.5935, 0.5, 0.5935, 0.5, 0.6219, 0.5, 0.6245, 0.625, 0.5935, 0.625, 0.6219, 0.5, 0.625, 0.5, 0.6597, 0.625, 0.6245, 0.625, 0.6245, 0.625, 0.6597, 0.625, 0.625, 0.75, 0.6219, 0.75, 0.5935, 0.625, 0.6245, 0.625, 0.6219, 0.75, 0.5935, 0.75, 0.5935, 0.75, 0.6219, 0.75, 0.6217, 0.875, 0.5961, 0.875, 0.6219, 0.75, 0.625, 0.75, 0.625, 0.875, 0.6217, 0.875, 0.6217, 0.875, 0.625, 0.875, 0.625, 1.0, 0.625, 1.0, 0.5961, 0.875, 0.6217, 0.875, 0.625, 1.0, 0.625, 1.0, 0.125, 0.5, 0.25, 0.5, 0.25, 0.625, 0.125, 0.625, 0.25, 0.5, 0.375, 0.5, 0.375, 0.625, 0.25, 0.625, 0.25, 0.625, 0.375, 0.625, 0.375, 0.75, 0.25, 0.75, 0.125, 0.625, 0.25, 0.625, 0.25, 0.75, 0.125, 0.75, 0.625, 0.5, 0.75, 0.5, 0.7535, 0.625, 0.6597, 0.625, 0.75, 0.5, 0.875, 0.5, 0.875, 0.625, 0.7535, 0.625, 0.7535, 0.625, 0.875, 0.625, 0.875, 0.75, 0.75, 0.75, 0.6597, 0.625, 0.7535, 0.625, 0.75, 0.75, 0.625, 0.75, 0.625, 0.0, 0.625, 0.0, 0.6218, 0.125, 0.5965, 0.125, 0.625, 0.0, 0.625, 0.0, 0.625, 0.125, 0.6218, 0.125, 0.6218, 0.125, 0.625, 0.125, 0.625, 0.25, 0.6211, 0.25, 0.5965, 0.125, 0.6218, 0.125, 0.6211, 0.25, 0.5939, 0.25, 0.5939, 0.25, 0.6211, 0.25, 0.6211, 0.375, 0.5939, 0.375, 0.6211, 0.25, 0.625, 0.25, 0.625, 0.375, 0.6211, 0.375, 0.6211, 0.375, 0.625, 0.375, 0.625, 0.5, 0.622, 0.5, 0.5939, 0.375, 0.6211, 0.375, 0.622, 0.5, 0.5939, 0.5, 0.5939, 0.5, 0.622, 0.5, 0.6246, 0.625, 0.5939, 0.625, 0.622, 0.5, 0.625, 0.5, 0.6597, 0.625, 0.6246, 0.625, 0.6246, 0.625, 0.6597, 0.625, 0.625, 0.75, 0.622, 0.75, 0.5939, 0.625, 0.6246, 0.625, 0.622, 0.75, 0.5939, 0.75, 0.5939, 0.75, 0.622, 0.75, 0.6218, 0.875, 0.5965, 0.875, 0.622, 0.75, 0.625, 0.75, 0.625, 0.875, 0.6218, 0.875, 0.6218, 0.875, 0.625, 0.875, 0.625, 1.0, 0.625, 1.0, 0.5965, 0.875, 0.6218, 0.875, 0.625, 1.0, 0.625, 1.0, 0.125, 0.5, 0.25, 0.5, 0.2465, 0.625, 0.125, 0.625, 0.25, 0.5, 0.375, 0.5, 0.3403, 0.625, 0.2465, 0.625, 0.2465, 0.625, 0.3403, 0.625, 0.375, 0.75, 0.25, 0.75, 0.125, 0.625, 0.2465, 0.625, 0.25, 0.75, 0.125, 0.75, 0.625, 0.5, 0.75, 0.5, 0.7535, 0.625, 0.6597, 0.625, 0.75, 0.5, 0.875, 0.5, 0.875, 0.625, 0.7535, 0.625, 0.7535, 0.625, 0.875, 0.625, 0.875, 0.75, 0.75, 0.75, 0.6597, 0.625, 0.7535, 0.625, 0.75, 0.75, 0.625, 0.75, 0.625, 0.0, 0.625, 0.0, 0.6218, 0.125, 0.5966, 0.125, 0.625, 0.0, 0.625, 0.0, 0.625, 0.125, 0.6218, 0.125, 0.6218, 0.125, 0.625, 0.125, 0.625, 0.25, 0.6211, 0.25, 0.5966, 0.125, 0.6218, 0.125, 0.6211, 0.25, 0.594, 0.25, 0.594, 0.25, 0.6211, 0.25, 0.6211, 0.375, 0.594, 0.375, 0.6211, 0.25, 0.625, 0.25, 0.625, 0.375, 0.6211, 0.375, 0.6211, 0.375, 0.625, 0.375, 0.625, 0.5, 0.622, 0.5, 0.594, 0.375, 0.6211, 0.375, 0.622, 0.5, 0.594, 0.5, 0.594, 0.5, 0.622, 0.5, 0.6246, 0.625, 0.594, 0.625, 0.622, 0.5, 0.625, 0.5, 0.6597, 0.625, 0.6246, 0.625, 0.6246, 0.625, 0.6597, 0.625, 0.625, 0.75, 0.622, 0.75, 0.594, 0.625, 0.6246, 0.625, 0.622, 0.75, 0.594, 0.75, 0.594, 0.75, 0.622, 0.75, 0.6218, 0.875, 0.5966, 0.875, 0.622, 0.75, 0.625, 0.75, 0.625, 0.875, 0.6218, 0.875, 0.6218, 0.875, 0.625, 0.875, 0.625, 1.0, 0.625, 1.0, 0.5966, 0.875, 0.6218, 0.875, 0.625, 1.0, 0.625, 1.0, 0.125, 0.5, 0.25, 0.5, 0.2465, 0.625, 0.125, 0.625, 0.25, 0.5, 0.375, 0.5, 0.3403, 0.625, 0.2465, 0.625, 0.2465, 0.625, 0.3403, 0.625, 0.375, 0.75, 0.25, 0.75, 0.125, 0.625, 0.2465, 0.625, 0.25, 0.75, 0.125, 0.75, 0.625, 0.5, 0.75, 0.5, 0.7535, 0.625, 0.6597, 0.625, 0.75, 0.5, 0.875, 0.5, 0.875, 0.625, 0.7535, 0.625, 0.7535, 0.625, 0.875, 0.625, 0.875, 0.75, 0.75, 0.75, 0.6597, 0.625, 0.7535, 0.625, 0.75, 0.75, 0.625, 0.75, 0.625, 0.0, 0.625, 0.0, 0.6217, 0.125, 0.5961, 0.125, 0.625, 0.0, 0.625, 0.0, 0.625, 0.125, 0.6217, 0.125, 0.6217, 0.125, 0.625, 0.125, 0.625, 0.25, 0.6211, 0.25, 0.5961, 0.125, 0.6217, 0.125, 0.6211, 0.25, 0.5935, 0.25, 0.5935, 0.25, 0.6211, 0.25, 0.6211, 0.375, 0.5935, 0.375, 0.6211, 0.25, 0.625, 0.25, 0.625, 0.375, 0.6211, 0.375, 0.6211, 0.375, 0.625, 0.375, 0.625, 0.5, 0.6219, 0.5, 0.5935, 0.375, 0.6211, 0.375, 0.6219, 0.5, 0.5935, 0.5, 0.5935, 0.5, 0.6219, 0.5, 0.6245, 0.625, 0.5935, 0.625, 0.6219, 0.5, 0.625, 0.5, 0.6597, 0.625, 0.6245, 0.625, 0.6245, 0.625, 0.6597, 0.625, 0.625, 0.75, 0.6219, 0.75, 0.5935, 0.625, 0.6245, 0.625, 0.6219, 0.75, 0.5935, 0.75, 0.5935, 0.75, 0.6219, 0.75, 0.6217, 0.875, 0.5961, 0.875, 0.6219, 0.75, 0.625, 0.75, 0.625, 0.875, 0.6217, 0.875, 0.6217, 0.875, 0.625, 0.875, 0.625, 1.0, 0.625, 1.0, 0.5961, 0.875, 0.6217, 0.875, 0.625, 1.0, 0.625, 1.0, 0.125, 0.5, 0.25, 0.5, 0.2465, 0.625, 0.125, 0.625, 0.25, 0.5, 0.375, 0.5, 0.3403, 0.625, 0.2465, 0.625, 0.2465, 0.625, 0.3403, 0.625, 0.375, 0.75, 0.25, 0.75, 0.125, 0.625, 0.2465, 0.625, 0.25, 0.75, 0.125, 0.75, 0.625, 0.5, 0.75, 0.5, 0.7535, 0.625, 0.6597, 0.625, 0.75, 0.5, 0.875, 0.5, 0.875, 0.625, 0.7535, 0.625, 0.7535, 0.625, 0.875, 0.625, 0.875, 0.75, 0.75, 0.75, 0.6597, 0.625, 0.7535, 0.625, 0.75, 0.75, 0.625, 0.75, 0.375, 0.75, 0.3755, 0.75, 0.3761, 0.875, 0.375, 0.875, 0.3755, 0.75, 0.3857, 0.75, 0.3848, 0.875, 0.3761, 0.875, 0.3761, 0.875, 0.3848, 0.875, 0.375, 1.0, 0.375, 1.0, 0.375, 0.875, 0.3761, 0.875, 0.375, 1.0, 0.375, 1.0, 0.375, 0.5, 0.3755, 0.5, 0.3729, 0.625, 0.3403, 0.625, 0.3755, 0.5, 0.3857, 0.5, 0.3857, 0.625, 0.3729, 0.625, 0.3729, 0.625, 0.3857, 0.625, 0.3857, 0.75, 0.3755, 0.75, 0.3403, 0.625, 0.3729, 0.625, 0.3755, 0.75, 0.375, 0.75, 0.375, 0.25, 0.3763, 0.25, 0.3763, 0.375, 0.375, 0.375, 0.3763, 0.25, 0.3857, 0.25, 0.3857, 0.375, 0.3763, 0.375, 0.3763, 0.375, 0.3857, 0.375, 0.3857, 0.5, 0.3755, 0.5, 0.375, 0.375, 0.3763, 0.375, 0.3755, 0.5, 0.375, 0.5, 0.375, 0.0, 0.375, 0.0, 0.3761, 0.125, 0.375, 0.125, 0.375, 0.0, 0.375, 0.0, 0.3848, 0.125, 0.3761, 0.125, 0.3761, 0.125, 0.3848, 0.125, 0.3857, 0.25, 0.3763, 0.25, 0.375, 0.125, 0.3761, 0.125, 0.3763, 0.25, 0.375, 0.25, 0.375, 0.75, 0.3754, 0.75, 0.3761, 0.875, 0.375, 0.875, 0.3754, 0.75, 0.3851, 0.75, 0.3843, 0.875, 0.3761, 0.875, 0.3761, 0.875, 0.3843, 0.875, 0.375, 1.0, 0.375, 1.0, 0.375, 0.875, 0.3761, 0.875, 0.375, 1.0, 0.375, 1.0, 0.375, 0.5, 0.3754, 0.5, 0.3728, 0.625, 0.3403, 0.625, 0.3754, 0.5, 0.3851, 0.5, 0.3851, 0.625, 0.3728, 0.625, 0.3728, 0.625, 0.3851, 0.625, 0.3851, 0.75, 0.3754, 0.75, 0.3403, 0.625, 0.3728, 0.625, 0.3754, 0.75, 0.375, 0.75, 0.375, 0.25, 0.3763, 0.25, 0.3763, 0.375, 0.375, 0.375, 0.3763, 0.25, 0.3851, 0.25, 0.3851, 0.375, 0.3763, 0.375, 0.3763, 0.375, 0.3851, 0.375, 0.3851, 0.5, 0.3754, 0.5, 0.375, 0.375, 0.3763, 0.375, 0.3754, 0.5, 0.375, 0.5, 0.375, 0.0, 0.375, 0.0, 0.3761, 0.125, 0.375, 0.125, 0.375, 0.0, 0.375, 0.0, 0.3843, 0.125, 0.3761, 0.125, 0.3761, 0.125, 0.3843, 0.125, 0.3851, 0.25, 0.3763, 0.25, 0.375, 0.125, 0.3761, 0.125, 0.3763, 0.25, 0.375, 0.25, 0.375, 0.75, 0.375, 0.75, 0.375, 0.875, 0.375, 0.875, 0.375, 0.75, 0.375, 0.75, 0.375, 0.875, 0.375, 0.875, 0.375, 0.875, 0.375, 0.875, 0.375, 1.0, 0.375, 1.0, 0.375, 0.875, 0.375, 0.875, 0.375, 1.0, 0.375, 1.0, 0.375, 0.5, 0.375, 0.5, 0.375, 0.625, 0.375, 0.625, 0.375, 0.5, 0.375, 0.5, 0.375, 0.625, 0.375, 0.625, 0.375, 0.625, 0.375, 0.625, 0.375, 0.75, 0.375, 0.75, 0.375, 0.625, 0.375, 0.625, 0.375, 0.75, 0.375, 0.75, 0.375, 0.25, 0.3763, 0.25, 0.3761, 0.375, 0.375, 0.375, 0.3763, 0.25, 0.3852, 0.25, 0.3843, 0.375, 0.3761, 0.375, 0.3761, 0.375, 0.3843, 0.375, 0.375, 0.5, 0.375, 0.5, 0.375, 0.375, 0.3761, 0.375, 0.375, 0.5, 0.375, 0.5, 0.375, 0.0, 0.375, 0.0, 0.3761, 0.125, 0.375, 0.125, 0.375, 0.0, 0.375, 0.0, 0.3843, 0.125, 0.3761, 0.125, 0.3761, 0.125, 0.3843, 0.125, 0.3852, 0.25, 0.3763, 0.25, 0.375, 0.125, 0.3761, 0.125, 0.3763, 0.25, 0.375, 0.25, 0.4573, 0.75, 0.5292, 0.75, 0.5294, 0.875, 0.4555, 0.875, 0.5292, 0.75, 0.5935, 0.75, 0.5961, 0.875, 0.5294, 0.875, 0.5294, 0.875, 0.5961, 0.875, 0.625, 1.0, 0.5305, 1.0, 0.4555, 0.875, 0.5294, 0.875, 0.5305, 1.0, 0.4359, 1.0, 0.4573, 0.5, 0.5292, 0.5, 0.5292, 0.625, 0.4573, 0.625, 0.5292, 0.5, 0.5935, 0.5, 0.5935, 0.625, 0.5292, 0.625, 0.5292, 0.625, 0.5935, 0.625, 0.5935, 0.75, 0.5292, 0.75, 0.4573, 0.625, 0.5292, 0.625, 0.5292, 0.75, 0.4573, 0.75, 0.4573, 0.25, 0.5292, 0.25, 0.5292, 0.375, 0.4573, 0.375, 0.5292, 0.25, 0.5935, 0.25, 0.5935, 0.375, 0.5292, 0.375, 0.5292, 0.375, 0.5935, 0.375, 0.5935, 0.5, 0.5292, 0.5, 0.4573, 0.375, 0.5292, 0.375, 0.5292, 0.5, 0.4573, 0.5, 0.4359, 0.0, 0.5305, 0.0, 0.5294, 0.125, 0.4555, 0.125, 0.5305, 0.0, 0.625, 0.0, 0.5961, 0.125, 0.5294, 0.125, 0.5294, 0.125, 0.5961, 0.125, 0.5935, 0.25, 0.5292, 0.25, 0.4555, 0.125, 0.5294, 0.125, 0.5292, 0.25, 0.4573, 0.25, 0.4572, 0.75, 0.5291, 0.75, 0.5294, 0.875, 0.4554, 0.875, 0.5291, 0.75, 0.5935, 0.75, 0.5961, 0.875, 0.5294, 0.875, 0.5294, 0.875, 0.5961, 0.875, 0.625, 1.0, 0.5304, 1.0, 0.4554, 0.875, 0.5294, 0.875, 0.5304, 1.0, 0.4358, 1.0, 0.4572, 0.5, 0.5291, 0.5, 0.5291, 0.625, 0.4572, 0.625, 0.5291, 0.5, 0.5935, 0.5, 0.5935, 0.625, 0.5291, 0.625, 0.5291, 0.625, 0.5935, 0.625, 0.5935, 0.75, 0.5291, 0.75, 0.4572, 0.625, 0.5291, 0.625, 0.5291, 0.75, 0.4572, 0.75, 0.4572, 0.25, 0.5291, 0.25, 0.5291, 0.375, 0.4572, 0.375, 0.5291, 0.25, 0.5935, 0.25, 0.5935, 0.375, 0.5291, 0.375, 0.5291, 0.375, 0.5935, 0.375, 0.5935, 0.5, 0.5291, 0.5, 0.4572, 0.375, 0.5291, 0.375, 0.5291, 0.5, 0.4572, 0.5, 0.4358, 0.0, 0.5304, 0.0, 0.5294, 0.125, 0.4554, 0.125, 0.5304, 0.0, 0.625, 0.0, 0.5961, 0.125, 0.5294, 0.125, 0.5294, 0.125, 0.5961, 0.125, 0.5935, 0.25, 0.5291, 0.25, 0.4554, 0.125, 0.5294, 0.125, 0.5291, 0.25, 0.4572, 0.25, 0.4595, 0.75, 0.5308, 0.75, 0.531, 0.875, 0.4578, 0.875, 0.5308, 0.75, 0.594, 0.75, 0.5966, 0.875, 0.531, 0.875, 0.531, 0.875, 0.5966, 0.875, 0.625, 1.0, 0.5321, 1.0, 0.4578, 0.875, 0.531, 0.875, 0.5321, 1.0, 0.4392, 1.0, 0.4595, 0.5, 0.5308, 0.5, 0.5308, 0.625, 0.4595, 0.625, 0.5308, 0.5, 0.594, 0.5, 0.594, 0.625, 0.5308, 0.625, 0.5308, 0.625, 0.594, 0.625, 0.594, 0.75, 0.5308, 0.75, 0.4595, 0.625, 0.5308, 0.625, 0.5308, 0.75, 0.4595, 0.75, 0.4595, 0.25, 0.5308, 0.25, 0.5308, 0.375, 0.4595, 0.375, 0.5308, 0.25, 0.594, 0.25, 0.594, 0.375, 0.5308, 0.375, 0.5308, 0.375, 0.594, 0.375, 0.594, 0.5, 0.5308, 0.5, 0.4595, 0.375, 0.5308, 0.375, 0.5308, 0.5, 0.4595, 0.5, 0.4392, 0.0, 0.5321, 0.0, 0.531, 0.125, 0.4578, 0.125, 0.5321, 0.0, 0.625, 0.0, 0.5966, 0.125, 0.531, 0.125, 0.531, 0.125, 0.5966, 0.125, 0.594, 0.25, 0.5308, 0.25, 0.4578, 0.125, 0.531, 0.125, 0.5308, 0.25, 0.4595, 0.25, 0.0, 0.0, 0.0, 0.0, 0.001715, 0.0, 0.001715, 0.0, 0.001715, 0.0, 0.001715, 0.0, 0.01372, 0.0, 0.01372, 0.0, 0.001715, 0.0, 0.001715, 0.0, 0.01372, 0.0, 0.01372, 0.0, 0.0, 0.0, 0.0, 0.0, 0.001715, 0.0, 0.001715, 0.0, 0.1753, 1.0, 0.1753, 1.0, 0.0545, 1.0, 0.0545, 1.0, 0.0545, 1.0, 0.0545, 1.0, 0.01372, 1.0, 0.01372, 1.0, 0.0545, 1.0, 0.0545, 1.0, 0.01372, 1.0, 0.01372, 1.0, 0.1753, 1.0, 0.1753, 1.0, 0.0545, 1.0, 0.0545, 1.0, 0.0, 0.9537, 0.0, 0.9942, 0.001715, 0.9942, 0.001715, 0.9537, 0.001715, 0.9537, 0.001715, 0.9942, 0.01372, 0.9942, 0.01372, 0.9537, 0.001715, 0.9942, 0.001715, 1.0, 0.01372, 1.0, 0.01372, 0.9942, 0.0, 0.9942, 0.0, 1.0, 0.001715, 1.0, 0.001715, 0.9942, 0.0, 0.9537, 0.0002859, 0.9576, 0.001429, 0.9952, 0.0, 0.9942, 0.0, 0.9942, 0.001429, 0.9952, 0.001715, 1.0, 0.0, 1.0, 0.001429, 0.9952, 0.01258, 0.999, 0.01372, 1.0, 0.001715, 1.0, 0.0002859, 0.9576, 0.0, 1.0, 0.01258, 0.999, 0.001429, 0.9952, 1.0, 1.0, 1.0, 1.0, 0.9942, 1.0, 0.9942, 1.0, 0.9942, 1.0, 0.9942, 1.0, 0.9537, 1.0, 0.9537, 1.0, 0.9942, 1.0, 0.9942, 1.0, 0.9537, 1.0, 0.9537, 1.0, 1.0, 1.0, 1.0, 1.0, 0.9942, 1.0, 0.9942, 1.0, 0.6621, 0.0, 0.6621, 0.0, 0.8479, 0.0, 0.8479, 0.0, 0.8479, 0.0, 0.8479, 0.0, 0.9537, 0.0, 0.9537, 0.0, 0.8479, 0.0, 0.8479, 0.0, 0.9537, 0.0, 0.9537, 0.0, 0.6621, 0.0, 0.6621, 0.0, 0.8479, 0.0, 0.8479, 0.0, 0.6621, 0.9537, 0.6621, 0.9942, 0.8479, 0.9942, 0.8479, 0.9537, 0.8479, 0.9537, 0.8479, 0.9942, 0.9537, 0.9942, 0.9537, 0.9537, 0.8479, 0.9942, 0.8479, 1.0, 0.9537, 1.0, 0.9537, 0.9942, 0.6621, 0.9942, 0.6621, 1.0, 0.8479, 1.0, 0.8479, 0.9942, 0.7225, 1.0, 0.8612, 1.0, 0.8501, 1.0, 0.6671, 1.0, 0.6671, 1.0, 0.8501, 1.0, 0.8479, 1.0, 0.6621, 1.0, 0.8501, 1.0, 0.9576, 0.999, 0.9537, 1.0, 0.8479, 1.0, 0.8612, 1.0, 1.0, 1.0, 0.9576, 0.999, 0.8501, 1.0, 0.6621, 0.702, 0.8537, 0.7037, 0.855, 0.859, 0.6671, 0.8586, 0.6671, 0.8586, 0.855, 0.859, 0.8612, 1.0, 0.7225, 1.0, 0.855, 0.859, 1.0, 0.8612, 1.0, 1.0, 0.8612, 1.0, 0.8537, 0.7037, 1.0, 0.7223, 1.0, 0.8612, 0.855, 0.859, 0.6621, 0.702, 0.6621, 0.8528, 0.8479, 0.8528, 0.8479, 0.702, 0.8479, 0.702, 0.8479, 0.8528, 0.9537, 0.8528, 0.9537, 0.702, 0.8479, 0.8528, 0.8479, 0.9537, 0.9537, 0.9537, 0.9537, 0.8528, 0.6621, 0.8528, 0.6621, 0.9537, 0.8479, 0.9537, 0.8479, 0.8528, 0.0, 0.702, 0.0, 0.7037, 0.0, 0.8542, 0.0, 0.8528, 0.0, 0.8528, 0.0, 0.8542, 0.0002859, 0.9576, 0.0, 0.9537, 0.0, 0.8542, 0.0, 0.8612, 0.0, 1.0, 0.0002859, 0.9576, 0.0, 0.7037, 0.0, 0.7223, 0.0, 0.8612, 0.0, 0.8542, 0.0, 0.702, 0.0, 0.8528, 0.001715, 0.8528, 0.001715, 0.702, 0.001715, 0.702, 0.001715, 0.8528, 0.01372, 0.8528, 0.01372, 0.702, 0.001715, 0.8528, 0.001715, 0.9537, 0.01372, 0.9537, 0.01372, 0.8528, 0.0, 0.8528, 0.0, 0.9537, 0.001715, 0.9537, 0.001715, 0.8528, 0.0, 1.0, 0.0, 1.0, 0.0, 0.9942, 0.0, 0.9942, 0.0, 0.9942, 0.0, 0.9942, 0.0, 0.9537, 0.0, 0.9537, 0.0, 0.9942, 0.0, 0.9942, 0.0, 0.9537, 0.0, 0.9537, 0.0, 1.0, 0.0, 1.0, 0.0, 0.9942, 0.0, 0.9942, 1.0, 0.702, 1.0, 0.702, 1.0, 0.8528, 1.0, 0.8528, 1.0, 0.8528, 1.0, 0.8528, 1.0, 0.9537, 1.0, 0.9537, 1.0, 0.8528, 1.0, 0.8528, 1.0, 0.9537, 1.0, 0.9537, 1.0, 0.702, 1.0, 0.702, 1.0, 0.8528, 1.0, 0.8528, 0.9537, 0.702, 0.9537, 0.8528, 0.9942, 0.8528, 0.9942, 0.702, 0.9942, 0.702, 0.9942, 0.8528, 1.0, 0.8528, 1.0, 0.702, 0.9942, 0.8528, 0.9942, 0.9537, 1.0, 0.9537, 1.0, 0.8528, 0.9537, 0.8528, 0.9537, 0.9537, 0.9942, 0.9537, 0.9942, 0.8528, 1.0, 0.7223, 1.0, 0.7037, 1.0, 0.8542, 1.0, 0.8612, 1.0, 0.8612, 1.0, 0.8542, 0.999, 0.9576, 1.0, 1.0, 1.0, 0.8542, 1.0, 0.8528, 1.0, 0.9537, 0.999, 0.9576, 1.0, 0.7037, 1.0, 0.702, 1.0, 0.8528, 1.0, 0.8542, 0.9537, 0.0, 0.9942, 0.0, 0.9952, 0.005603, 0.9576, 0.001121, 0.9576, 0.001121, 0.9952, 0.005603, 0.999, 0.0493, 1.0, 0.0, 0.9952, 0.005603, 1.0, 0.006723, 1.0, 0.05378, 0.999, 0.0493, 0.9942, 0.0, 1.0, 0.0, 1.0, 0.006723, 0.9952, 0.005603, 0.9537, 0.0, 0.9537, 0.006723, 0.9942, 0.006723, 0.9942, 0.0, 0.9942, 0.0, 0.9942, 0.006723, 1.0, 0.006723, 1.0, 0.0, 0.9942, 0.006723, 0.9942, 0.05378, 1.0, 0.05378, 1.0, 0.006723, 0.9537, 0.006723, 0.9537, 0.05378, 0.9942, 0.05378, 0.9942, 0.006723, 1.0, 0.0, 1.0, 0.0, 1.0, 0.006723, 1.0, 0.006723, 1.0, 0.006723, 1.0, 0.006723, 1.0, 0.05378, 1.0, 0.05378, 1.0, 0.006723, 1.0, 0.006723, 1.0, 0.05378, 1.0, 0.05378, 1.0, 0.0, 1.0, 0.0, 1.0, 0.006723, 1.0, 0.006723, 0.0, 0.0, 0.0, 0.006723, 0.001715, 0.006723, 0.001715, 0.0, 0.001715, 0.0, 0.001715, 0.006723, 0.01372, 0.006723, 0.01372, 0.0, 0.001715, 0.006723, 0.001715, 0.05378, 0.01372, 0.05378, 0.01372, 0.006723, 0.0, 0.006723, 0.0, 0.05378, 0.001715, 0.05378, 0.001715, 0.006723, 0.0, 0.0, 0.001715, 0.0, 0.001429, 0.005603, 0.0, 0.006723, 0.0, 0.006723, 0.001429, 0.005603, 0.0002859, 0.0493, 0.0, 0.05378, 0.001429, 0.005603, 0.01258, 0.001121, 0.0, 0.0, 0.0002859, 0.0493, 0.001715, 0.0, 0.01372, 0.0, 0.01258, 0.001121, 0.001429, 0.005603, 0.6621, 0.0, 0.6621, 0.006723, 0.8479, 0.006723, 0.8479, 0.0, 0.8479, 0.0, 0.8479, 0.006723, 0.9537, 0.006723, 0.9537, 0.0, 0.8479, 0.006723, 0.8479, 0.05378, 0.9537, 0.05378, 0.9537, 0.006723, 0.6621, 0.006723, 0.6621, 0.05378, 0.8479, 0.05378, 0.8479, 0.006723, 0.6621, 0.0, 0.8479, 0.0, 0.8501, 0.0, 0.6671, 0.0, 0.6671, 0.0, 0.8501, 0.0, 0.8612, 0.0, 0.7225, 0.0, 0.8501, 0.0, 0.9576, 0.001121, 1.0, 0.0, 0.8612, 0.0, 0.8479, 0.0, 0.9537, 0.0, 0.9576, 0.001121, 0.8501, 0.0, 0.0, 0.3355, 0.0, 0.3355, 0.0, 0.1697, 0.0, 0.1697, 0.0, 0.1697, 0.0, 0.1697, 0.0, 0.05378, 0.0, 0.05378, 0.0, 0.1697, 0.0, 0.1697, 0.0, 0.05378, 0.0, 0.05378, 0.0, 0.3355, 0.0, 0.3355, 0.0, 0.1697, 0.0, 0.1697, 0.4591, 0.75, 0.5305, 0.75, 0.5307, 0.875, 0.4574, 0.875, 0.5305, 0.75, 0.5939, 0.75, 0.5965, 0.875, 0.5307, 0.875, 0.5307, 0.875, 0.5965, 0.875, 0.625, 1.0, 0.5318, 1.0, 0.4574, 0.875, 0.5307, 0.875, 0.5318, 1.0, 0.4387, 1.0, 0.4591, 0.5, 0.5305, 0.5, 0.5305, 0.625, 0.4591, 0.625, 0.5305, 0.5, 0.5939, 0.5, 0.5939, 0.625, 0.5305, 0.625, 0.5305, 0.625, 0.5939, 0.625, 0.5939, 0.75, 0.5305, 0.75, 0.4591, 0.625, 0.5305, 0.625, 0.5305, 0.75, 0.4591, 0.75, 0.4591, 0.25, 0.5305, 0.25, 0.5305, 0.375, 0.4591, 0.375, 0.5305, 0.25, 0.5939, 0.25, 0.5939, 0.375, 0.5305, 0.375, 0.5305, 0.375, 0.5939, 0.375, 0.5939, 0.5, 0.5305, 0.5, 0.4591, 0.375, 0.5305, 0.375, 0.5305, 0.5, 0.4591, 0.5, 0.4387, 0.0, 0.5318, 0.0, 0.5307, 0.125, 0.4574, 0.125, 0.5318, 0.0, 0.625, 0.0, 0.5965, 0.125, 0.5307, 0.125, 0.5307, 0.125, 0.5965, 0.125, 0.5939, 0.25, 0.5305, 0.25, 0.4574, 0.125, 0.5307, 0.125, 0.5305, 0.25, 0.4591, 0.25, 0.375, 0.0, 0.375, 0.0, 0.3761, 0.125, 0.375, 0.125, 0.375, 0.0, 0.375, 0.0, 0.3847, 0.125, 0.3761, 0.125, 0.3761, 0.125, 0.3847, 0.125, 0.3856, 0.25, 0.3763, 0.25, 0.375, 0.125, 0.3761, 0.125, 0.3763, 0.25, 0.375, 0.25, 0.375, 0.25, 0.3763, 0.25, 0.3763, 0.375, 0.375, 0.375, 0.3763, 0.25, 0.3856, 0.25, 0.3856, 0.375, 0.3763, 0.375, 0.3763, 0.375, 0.3856, 0.375, 0.3856, 0.5, 0.3755, 0.5, 0.375, 0.375, 0.3763, 0.375, 0.3755, 0.5, 0.375, 0.5, 0.375, 0.5, 0.3755, 0.5, 0.3729, 0.625, 0.3403, 0.625, 0.3755, 0.5, 0.3856, 0.5, 0.3856, 0.625, 0.3729, 0.625, 0.3729, 0.625, 0.3856, 0.625, 0.3856, 0.75, 0.3755, 0.75, 0.3403, 0.625, 0.3729, 0.625, 0.3755, 0.75, 0.375, 0.75, 0.375, 0.75, 0.3755, 0.75, 0.3761, 0.875, 0.375, 0.875, 0.3755, 0.75, 0.3856, 0.75, 0.3847, 0.875, 0.3761, 0.875, 0.3761, 0.875, 0.3847, 0.875, 0.375, 1.0, 0.375, 1.0, 0.375, 0.875, 0.3761, 0.875, 0.375, 1.0, 0.375, 1.0, 0.01372, 0.0, 0.0545, 0.0, 0.05228, 0.0, 0.01258, 0.001121, 0.01258, 0.001121, 0.05228, 0.0, 0.04116, 0.0, 0.0, 0.0, 0.05228, 0.0, 0.1676, 0.0, 0.08233, 0.0, 0.04116, 0.0, 0.0545, 0.0, 0.1753, 0.0, 0.1676, 0.0, 0.05228, 0.0, 0.01372, 0.0, 0.01372, 0.006723, 0.0545, 0.006723, 0.0545, 0.0, 0.0545, 0.0, 0.0545, 0.006723, 0.1753, 0.006723, 0.1753, 0.0, 0.0545, 0.006723, 0.0545, 0.05378, 0.1753, 0.05378, 0.1753, 0.006723, 0.01372, 0.006723, 0.01372, 0.05378, 0.0545, 0.05378, 0.0545, 0.006723, 0.01372, 0.702, 0.01372, 0.8528, 0.0545, 0.8528, 0.0545, 0.702, 0.0545, 0.702, 0.0545, 0.8528, 0.1753, 0.8528, 0.1753, 0.702, 0.0545, 0.8528, 0.0545, 0.9537, 0.1753, 0.9537, 0.1753, 0.8528, 0.01372, 0.8528, 0.01372, 0.9537, 0.0545, 0.9537, 0.0545, 0.8528, 0.0, 0.7223, 0.05278, 0.7037, 0.05085, 0.859, 0.0, 0.8612, 0.0, 0.8612, 0.05085, 0.859, 0.04116, 1.0, 0.0, 1.0, 0.05085, 0.859, 0.1676, 0.8586, 0.08233, 1.0, 0.04116, 1.0, 0.05278, 0.7037, 0.1753, 0.702, 0.1676, 0.8586, 0.05085, 0.859, 0.0, 1.0, 0.04116, 1.0, 0.05228, 1.0, 0.01258, 0.999, 0.01258, 0.999, 0.05228, 1.0, 0.0545, 1.0, 0.01372, 1.0, 0.05228, 1.0, 0.1676, 1.0, 0.1753, 1.0, 0.0545, 1.0, 0.04116, 1.0, 0.08233, 1.0, 0.1676, 1.0, 0.05228, 1.0, 0.01372, 0.9537, 0.01372, 0.9942, 0.0545, 0.9942, 0.0545, 0.9537, 0.0545, 0.9537, 0.0545, 0.9942, 0.1753, 0.9942, 0.1753, 0.9537, 0.0545, 0.9942, 0.0545, 1.0, 0.1753, 1.0, 0.1753, 0.9942, 0.01372, 0.9942, 0.01372, 1.0, 0.0545, 1.0, 0.0545, 0.9942, 0.01372, 0.0, 0.01372, 0.0, 0.0545, 0.0, 0.0545, 0.0, 0.0545, 0.0, 0.0545, 0.0, 0.1753, 0.0, 0.1753, 0.0, 0.0545, 0.0, 0.0545, 0.0, 0.1753, 0.0, 0.1753, 0.0, 0.01372, 0.0, 0.01372, 0.0, 0.0545, 0.0, 0.0545, 0.0, 0.6621, 1.0, 0.6621, 1.0, 0.4065, 1.0, 0.4065, 1.0, 0.4065, 1.0, 0.4065, 1.0, 0.1753, 1.0, 0.1753, 1.0, 0.4065, 1.0, 0.4065, 1.0, 0.1753, 1.0, 0.1753, 1.0, 0.6621, 1.0, 0.6621, 1.0, 0.4065, 1.0, 0.4065, 1.0, 0.9537, 1.0, 0.9537, 1.0, 0.8479, 1.0, 0.8479, 1.0, 0.8479, 1.0, 0.8479, 1.0, 0.6621, 1.0, 0.6621, 1.0, 0.8479, 1.0, 0.8479, 1.0, 0.6621, 1.0, 0.6621, 1.0, 0.9537, 1.0, 0.9537, 1.0, 0.8479, 1.0, 0.8479, 1.0, 0.1753, 0.0, 0.4065, 0.0, 0.4058, 0.0, 0.1676, 0.0, 0.1676, 0.0, 0.4058, 0.0, 0.4024, 0.0, 0.08233, 0.0, 0.4058, 0.0, 0.6671, 0.0, 0.7225, 0.0, 0.4024, 0.0, 0.4065, 0.0, 0.6621, 0.0, 0.6671, 0.0, 0.4058, 0.0, 0.1753, 0.0, 0.1753, 0.006723, 0.4065, 0.006723, 0.4065, 0.0, 0.4065, 0.0, 0.4065, 0.006723, 0.6621, 0.006723, 0.6621, 0.0, 0.4065, 0.006723, 0.4065, 0.05378, 0.6621, 0.05378, 0.6621, 0.006723, 0.1753, 0.006723, 0.1753, 0.05378, 0.4065, 0.05378, 0.4065, 0.006723, 0.1753, 0.702, 0.1753, 0.8528, 0.4065, 0.8528, 0.4065, 0.702, 0.4065, 0.702, 0.4065, 0.8528, 0.6621, 0.8528, 0.6621, 0.702, 0.4065, 0.8528, 0.4065, 0.9537, 0.6621, 0.9537, 0.6621, 0.8528, 0.1753, 0.8528, 0.1753, 0.9537, 0.4065, 0.9537, 0.4065, 0.8528, 0.1753, 0.702, 0.4065, 0.702, 0.4058, 0.8586, 0.1676, 0.8586, 0.1676, 0.8586, 0.4058, 0.8586, 0.4024, 1.0, 0.08233, 1.0, 0.4058, 0.8586, 0.6671, 0.8586, 0.7225, 1.0, 0.4024, 1.0, 0.4065, 0.702, 0.6621, 0.702, 0.6671, 0.8586, 0.4058, 0.8586, 0.08233, 1.0, 0.4024, 1.0, 0.4058, 1.0, 0.1676, 1.0, 0.1676, 1.0, 0.4058, 1.0, 0.4065, 1.0, 0.1753, 1.0, 0.4058, 1.0, 0.6671, 1.0, 0.6621, 1.0, 0.4065, 1.0, 0.4024, 1.0, 0.7225, 1.0, 0.6671, 1.0, 0.4058, 1.0, 0.1753, 0.9537, 0.1753, 0.9942, 0.4065, 0.9942, 0.4065, 0.9537, 0.4065, 0.9537, 0.4065, 0.9942, 0.6621, 0.9942, 0.6621, 0.9537, 0.4065, 0.9942, 0.4065, 1.0, 0.6621, 1.0, 0.6621, 0.9942, 0.1753, 0.9942, 0.1753, 1.0, 0.4065, 1.0, 0.4065, 0.9942, 0.1753, 0.0, 0.1753, 0.0, 0.4065, 0.0, 0.4065, 0.0, 0.4065, 0.0, 0.4065, 0.0, 0.6621, 0.0, 0.6621, 0.0, 0.4065, 0.0, 0.4065, 0.0, 0.6621, 0.0, 0.6621, 0.0, 0.1753, 0.0, 0.1753, 0.0, 0.4065, 0.0, 0.4065, 0.0, 0.08233, 0.0, 0.4024, 0.0, 0.4058, 0.163, 0.1676, 0.163, 0.1676, 0.163, 0.4058, 0.163, 0.4065, 0.3355, 0.1753, 0.3355, 0.4058, 0.163, 0.6671, 0.163, 0.6621, 0.3355, 0.4065, 0.3355, 0.4024, 0.0, 0.7225, 0.0, 0.6671, 0.163, 0.4058, 0.163, 0.1753, 0.05378, 0.1753, 0.1697, 0.4065, 0.1697, 0.4065, 0.05378, 0.4065, 0.05378, 0.4065, 0.1697, 0.6621, 0.1697, 0.6621, 0.05378, 0.4065, 0.1697, 0.4065, 0.3355, 0.6621, 0.3355, 0.6621, 0.1697, 0.1753, 0.1697, 0.1753, 0.3355, 0.4065, 0.3355, 0.4065, 0.1697, 0.0, 0.0, 0.04116, 0.0, 0.05085, 0.1627, 0.0, 0.1614, 0.0, 0.1614, 0.05085, 0.1627, 0.05278, 0.3345, 0.0, 0.3227, 0.05085, 0.1627, 0.1676, 0.163, 0.1753, 0.3355, 0.05278, 0.3345, 0.04116, 0.0, 0.08233, 0.0, 0.1676, 0.163, 0.05085, 0.1627, 0.01372, 0.05378, 0.01372, 0.1697, 0.0545, 0.1697, 0.0545, 0.05378, 0.0545, 0.05378, 0.0545, 0.1697, 0.1753, 0.1697, 0.1753, 0.05378, 0.0545, 0.1697, 0.0545, 0.3355, 0.1753, 0.3355, 0.1753, 0.1697, 0.01372, 0.1697, 0.01372, 0.3355, 0.0545, 0.3355, 0.0545, 0.1697, 0.0, 0.702, 0.0, 0.702, 0.0, 0.5216, 0.0, 0.5216, 0.0, 0.5216, 0.0, 0.5216, 0.0, 0.3355, 0.0, 0.3355, 0.0, 0.5216, 0.0, 0.5216, 0.0, 0.3355, 0.0, 0.3355, 0.0, 0.702, 0.0, 0.702, 0.0, 0.5216, 0.0, 0.5216, 1.0, 0.0, 0.999, 0.0493, 1.0, 0.1683, 1.0, 0.1614, 1.0, 0.1614, 1.0, 0.1683, 1.0, 0.3345, 1.0, 0.3227, 1.0, 0.1683, 1.0, 0.1697, 1.0, 0.3355, 1.0, 0.3345, 0.999, 0.0493, 1.0, 0.05378, 1.0, 0.1697, 1.0, 0.1683, 0.9537, 0.05378, 0.9537, 0.1697, 0.9942, 0.1697, 0.9942, 0.05378, 0.9942, 0.05378, 0.9942, 0.1697, 1.0, 0.1697, 1.0, 0.05378, 0.9942, 0.1697, 0.9942, 0.3355, 1.0, 0.3355, 1.0, 0.1697, 0.9537, 0.1697, 0.9537, 0.3355, 0.9942, 0.3355, 0.9942, 0.1697, 1.0, 0.05378, 1.0, 0.05378, 1.0, 0.1697, 1.0, 0.1697, 1.0, 0.1697, 1.0, 0.1697, 1.0, 0.3355, 1.0, 0.3355, 1.0, 0.1697, 1.0, 0.1697, 1.0, 0.3355, 1.0, 0.3355, 1.0, 0.05378, 1.0, 0.05378, 1.0, 0.1697, 1.0, 0.1697, 0.0, 0.05378, 0.0, 0.1697, 0.001715, 0.1697, 0.001715, 0.05378, 0.001715, 0.05378, 0.001715, 0.1697, 0.01372, 0.1697, 0.01372, 0.05378, 0.001715, 0.1697, 0.001715, 0.3355, 0.01372, 0.3355, 0.01372, 0.1697, 0.0, 0.1697, 0.0, 0.3355, 0.001715, 0.3355, 0.001715, 0.1697, 0.0, 0.05378, 0.0002859, 0.0493, 0.0, 0.1683, 0.0, 0.1697, 0.0, 0.1697, 0.0, 0.1683, 0.0, 0.3345, 0.0, 0.3355, 0.0, 0.1683, 0.0, 0.1614, 0.0, 0.3227, 0.0, 0.3345, 0.0002859, 0.0493, 0.0, 0.0, 0.0, 0.1614, 0.0, 0.1683, 0.6621, 0.05378, 0.6621, 0.1697, 0.8479, 0.1697, 0.8479, 0.05378, 0.8479, 0.05378, 0.8479, 0.1697, 0.9537, 0.1697, 0.9537, 0.05378, 0.8479, 0.1697, 0.8479, 0.3355, 0.9537, 0.3355, 0.9537, 0.1697, 0.6621, 0.1697, 0.6621, 0.3355, 0.8479, 0.3355, 0.8479, 0.1697, 0.7225, 0.0, 0.8612, 0.0, 0.855, 0.1627, 0.6671, 0.163, 0.6671, 0.163, 0.855, 0.1627, 0.8537, 0.3345, 0.6621, 0.3355, 0.855, 0.1627, 1.0, 0.1614, 1.0, 0.3227, 0.8537, 0.3345, 0.8612, 0.0, 1.0, 0.0, 1.0, 0.1614, 0.855, 0.1627, 0.0, 0.9537, 0.0, 0.9537, 0.0, 0.8528, 0.0, 0.8528, 0.0, 0.8528, 0.0, 0.8528, 0.0, 0.702, 0.0, 0.702, 0.0, 0.8528, 0.0, 0.8528, 0.0, 0.702, 0.0, 0.702, 0.0, 0.9537, 0.0, 0.9537, 0.0, 0.8528, 0.0, 0.8528, 0.1753, 0.3355, 0.4065, 0.3355, 0.4065, 0.5216, 0.1753, 0.5216, 0.1753, 0.5216, 0.4065, 0.5216, 0.4065, 0.702, 0.1753, 0.702, 0.4065, 0.5216, 0.6621, 0.5216, 0.6621, 0.702, 0.4065, 0.702, 0.4065, 0.3355, 0.6621, 0.3355, 0.6621, 0.5216, 0.4065, 0.5216, 0.1753, 0.3355, 0.1753, 0.5216, 0.4065, 0.5216, 0.4065, 0.3355, 0.4065, 0.3355, 0.4065, 0.5216, 0.6621, 0.5216, 0.6621, 0.3355, 0.4065, 0.5216, 0.4065, 0.702, 0.6621, 0.702, 0.6621, 0.5216, 0.1753, 0.5216, 0.1753, 0.702, 0.4065, 0.702, 0.4065, 0.5216, 0.0, 0.3227, 0.05278, 0.3345, 0.05278, 0.5217, 0.0, 0.5225, 0.0, 0.5225, 0.05278, 0.5217, 0.05278, 0.7037, 0.0, 0.7223, 0.05278, 0.5217, 0.1753, 0.5216, 0.1753, 0.702, 0.05278, 0.7037, 0.05278, 0.3345, 0.1753, 0.3355, 0.1753, 0.5216, 0.05278, 0.5217, 0.01372, 0.3355, 0.01372, 0.5216, 0.0545, 0.5216, 0.0545, 0.3355, 0.0545, 0.3355, 0.0545, 0.5216, 0.1753, 0.5216, 0.1753, 0.3355, 0.0545, 0.5216, 0.0545, 0.702, 0.1753, 0.702, 0.1753, 0.5216, 0.01372, 0.5216, 0.01372, 0.702, 0.0545, 0.702, 0.0545, 0.5216, 1.0, 0.3227, 1.0, 0.3345, 1.0, 0.5217, 1.0, 0.5225, 1.0, 0.5225, 1.0, 0.5217, 1.0, 0.7037, 1.0, 0.7223, 1.0, 0.5217, 1.0, 0.5216, 1.0, 0.702, 1.0, 0.7037, 1.0, 0.3345, 1.0, 0.3355, 1.0, 0.5216, 1.0, 0.5217, 0.9537, 0.3355, 0.9537, 0.5216, 0.9942, 0.5216, 0.9942, 0.3355, 0.9942, 0.3355, 0.9942, 0.5216, 1.0, 0.5216, 1.0, 0.3355, 0.9942, 0.5216, 0.9942, 0.702, 1.0, 0.702, 1.0, 0.5216, 0.9537, 0.5216, 0.9537, 0.702, 0.9942, 0.702, 0.9942, 0.5216, 1.0, 0.3355, 1.0, 0.3355, 1.0, 0.5216, 1.0, 0.5216, 1.0, 0.5216, 1.0, 0.5216, 1.0, 0.702, 1.0, 0.702, 1.0, 0.5216, 1.0, 0.5216, 1.0, 0.702, 1.0, 0.702, 1.0, 0.3355, 1.0, 0.3355, 1.0, 0.5216, 1.0, 0.5216, 0.0, 0.3355, 0.0, 0.5216, 0.001715, 0.5216, 0.001715, 0.3355, 0.001715, 0.3355, 0.001715, 0.5216, 0.01372, 0.5216, 0.01372, 0.3355, 0.001715, 0.5216, 0.001715, 0.702, 0.01372, 0.702, 0.01372, 0.5216, 0.0, 0.5216, 0.0, 0.702, 0.001715, 0.702, 0.001715, 0.5216, 0.0, 0.3355, 0.0, 0.3345, 0.0, 0.5217, 0.0, 0.5216, 0.0, 0.5216, 0.0, 0.5217, 0.0, 0.7037, 0.0, 0.702, 0.0, 0.5217, 0.0, 0.5225, 0.0, 0.7223, 0.0, 0.7037, 0.0, 0.3345, 0.0, 0.3227, 0.0, 0.5225, 0.0, 0.5217, 0.6621, 0.3355, 0.6621, 0.5216, 0.8479, 0.5216, 0.8479, 0.3355, 0.8479, 0.3355, 0.8479, 0.5216, 0.9537, 0.5216, 0.9537, 0.3355, 0.8479, 0.5216, 0.8479, 0.702, 0.9537, 0.702, 0.9537, 0.5216, 0.6621, 0.5216, 0.6621, 0.702, 0.8479, 0.702, 0.8479, 0.5216, 0.6621, 0.3355, 0.8537, 0.3345, 0.8537, 0.5217, 0.6621, 0.5216, 0.6621, 0.5216, 0.8537, 0.5217, 0.8537, 0.7037, 0.6621, 0.702, 0.8537, 0.5217, 1.0, 0.5225, 1.0, 0.7223, 0.8537, 0.7037, 0.8537, 0.3345, 1.0, 0.3227, 1.0, 0.5225, 0.8537, 0.5217, 0.375, 0.0, 0.4068, 0.0, 0.4101, 0.125, 0.3847, 0.125, 0.4068, 0.0, 0.4387, 0.0, 0.4574, 0.125, 0.4101, 0.125, 0.4101, 0.125, 0.4574, 0.125, 0.4591, 0.25, 0.4107, 0.25, 0.3847, 0.125, 0.4101, 0.125, 0.4107, 0.25, 0.3856, 0.25, 0.3856, 0.25, 0.4107, 0.25, 0.4107, 0.375, 0.3856, 0.375, 0.4107, 0.25, 0.4591, 0.25, 0.4591, 0.375, 0.4107, 0.375, 0.4107, 0.375, 0.4591, 0.375, 0.4591, 0.5, 0.4107, 0.5, 0.3856, 0.375, 0.4107, 0.375, 0.4107, 0.5, 0.3856, 0.5, 0.3856, 0.5, 0.4107, 0.5, 0.4107, 0.625, 0.3856, 0.625, 0.4107, 0.5, 0.4591, 0.5, 0.4591, 0.625, 0.4107, 0.625, 0.4107, 0.625, 0.4591, 0.625, 0.4591, 0.75, 0.4107, 0.75, 0.3856, 0.625, 0.4107, 0.625, 0.4107, 0.75, 0.3856, 0.75, 0.3856, 0.75, 0.4107, 0.75, 0.4101, 0.875, 0.3847, 0.875, 0.4107, 0.75, 0.4591, 0.75, 0.4574, 0.875, 0.4101, 0.875, 0.4101, 0.875, 0.4574, 0.875, 0.4387, 1.0, 0.4068, 1.0, 0.3847, 0.875, 0.4101, 0.875, 0.4068, 1.0, 0.375, 1.0, 0.375, 0.0, 0.4055, 0.0, 0.4087, 0.125, 0.3843, 0.125, 0.4055, 0.0, 0.4359, 0.0, 0.4555, 0.125, 0.4087, 0.125, 0.4087, 0.125, 0.4555, 0.125, 0.4573, 0.25, 0.4094, 0.25, 0.3843, 0.125, 0.4087, 0.125, 0.4094, 0.25, 0.3852, 0.25, 0.3852, 0.25, 0.4094, 0.25, 0.4092, 0.375, 0.3843, 0.375, 0.4094, 0.25, 0.4573, 0.25, 0.4573, 0.375, 0.4092, 0.375, 0.4092, 0.375, 0.4573, 0.375, 0.4573, 0.5, 0.4083, 0.5, 0.3843, 0.375, 0.4092, 0.375, 0.4083, 0.5, 0.375, 0.5, 0.375, 0.5, 0.4083, 0.5, 0.4081, 0.625, 0.375, 0.625, 0.4083, 0.5, 0.4573, 0.5, 0.4573, 0.625, 0.4081, 0.625, 0.4081, 0.625, 0.4573, 0.625, 0.4573, 0.75, 0.4081, 0.75, 0.375, 0.625, 0.4081, 0.625, 0.4081, 0.75, 0.375, 0.75, 0.375, 0.75, 0.4081, 0.75, 0.4077, 0.875, 0.375, 0.875, 0.4081, 0.75, 0.4573, 0.75, 0.4555, 0.875, 0.4077, 0.875, 0.4077, 0.875, 0.4555, 0.875, 0.4359, 1.0, 0.4055, 1.0, 0.375, 0.875, 0.4077, 0.875, 0.4055, 1.0, 0.375, 1.0, 0.375, 0.0, 0.4054, 0.0, 0.4087, 0.125, 0.3843, 0.125, 0.4054, 0.0, 0.4358, 0.0, 0.4554, 0.125, 0.4087, 0.125, 0.4087, 0.125, 0.4554, 0.125, 0.4572, 0.25, 0.4094, 0.25, 0.3843, 0.125, 0.4087, 0.125, 0.4094, 0.25, 0.3851, 0.25, 0.3851, 0.25, 0.4094, 0.25, 0.4094, 0.375, 0.3851, 0.375, 0.4094, 0.25, 0.4572, 0.25, 0.4572, 0.375, 0.4094, 0.375, 0.4094, 0.375, 0.4572, 0.375, 0.4572, 0.5, 0.4094, 0.5, 0.3851, 0.375, 0.4094, 0.375, 0.4094, 0.5, 0.3851, 0.5, 0.3851, 0.5, 0.4094, 0.5, 0.4094, 0.625, 0.3851, 0.625, 0.4094, 0.5, 0.4572, 0.5, 0.4572, 0.625, 0.4094, 0.625, 0.4094, 0.625, 0.4572, 0.625, 0.4572, 0.75, 0.4094, 0.75, 0.3851, 0.625, 0.4094, 0.625, 0.4094, 0.75, 0.3851, 0.75, 0.3851, 0.75, 0.4094, 0.75, 0.4087, 0.875, 0.3843, 0.875, 0.4094, 0.75, 0.4572, 0.75, 0.4554, 0.875, 0.4087, 0.875, 0.4087, 0.875, 0.4554, 0.875, 0.4358, 1.0, 0.4054, 1.0, 0.3843, 0.875, 0.4087, 0.875, 0.4054, 1.0, 0.375, 1.0, 0.375, 0.0, 0.4071, 0.0, 0.4103, 0.125, 0.3848, 0.125, 0.4071, 0.0, 0.4392, 0.0, 0.4578, 0.125, 0.4103, 0.125, 0.4103, 0.125, 0.4578, 0.125, 0.4595, 0.25, 0.411, 0.25, 0.3848, 0.125, 0.4103, 0.125, 0.411, 0.25, 0.3857, 0.25, 0.3857, 0.25, 0.411, 0.25, 0.411, 0.375, 0.3857, 0.375, 0.411, 0.25, 0.4595, 0.25, 0.4595, 0.375, 0.411, 0.375, 0.411, 0.375, 0.4595, 0.375, 0.4595, 0.5, 0.411, 0.5, 0.3857, 0.375, 0.411, 0.375, 0.411, 0.5, 0.3857, 0.5, 0.3857, 0.5, 0.411, 0.5, 0.411, 0.625, 0.3857, 0.625, 0.411, 0.5, 0.4595, 0.5, 0.4595, 0.625, 0.411, 0.625, 0.411, 0.625, 0.4595, 0.625, 0.4595, 0.75, 0.411, 0.75, 0.3857, 0.625, 0.411, 0.625, 0.411, 0.75, 0.3857, 0.75, 0.3857, 0.75, 0.411, 0.75, 0.4103, 0.875, 0.3848, 0.875, 0.411, 0.75, 0.4595, 0.75, 0.4578, 0.875, 0.4103, 0.875, 0.4103, 0.875, 0.4578, 0.875, 0.4392, 1.0, 0.4071, 1.0, 0.3848, 0.875, 0.4103, 0.875, 0.4071, 1.0, 0.375, 1.0])
me_001.use_remesh_fix_poles = True
me_001.use_remesh_preserve_attributes = False
me_001.update()

# ---- objects
ob_001 = bpy.data.objects.new('Плоскость.001', me_001)

# ---- transforms, parenting, visibility, modifiers, constraints
ob_001.location = (0.01989, -0.1809, 1.212)
ob_001.scale = (0.5786, 0.8072, 0.3973)

# ---- collection membership
col_collection.objects.link(ob_001)

# ---- scene / render settings (as saved in the file)
scene.frame_start = 1; scene.frame_end = 250; scene.frame_set(1)
scene.render.engine = 'BLENDER_EEVEE_NEXT'
scene.cycles.use_denoising = False
scene.cycles.samples = 128
scene.cycles.sampling_pattern = 'TABULATED_SOBOL'
scene.cycles.use_adaptive_sampling = False
scene.cycles.use_light_tree = False
scene.view_settings.view_transform = 'Filmic'
bpy.context.view_layer.update()

# ---- added for rendering (the .blend has no active camera and no usable light): camera, sun
cam_auto = bpy.data.cameras.new('AutoCamera')
cam_auto.lens = 50.0
cam_auto.sensor_width = 36.0
cam_auto.clip_end = 1000.0
ob_auto_camera = bpy.data.objects.new('AutoCamera', cam_auto)
scene.collection.objects.link(ob_auto_camera)
ob_auto_camera.location = (2.16917, -2.76005, 2.3293)
ob_auto_camera.rotation_euler = (1.09748, -7.21219e-08, 0.694738)
scene.camera = ob_auto_camera
light_auto_sun = bpy.data.lights.new('AutoSun', 'SUN')
light_auto_sun.energy = 3.0
light_auto_sun.angle = 0.0523599
ob_auto_sun = bpy.data.objects.new('AutoSun', light_auto_sun)
scene.collection.objects.link(ob_auto_sun)
ob_auto_sun.rotation_euler = (0.872665, 0.174533, 0.523599)
bpy.context.view_layer.update()

